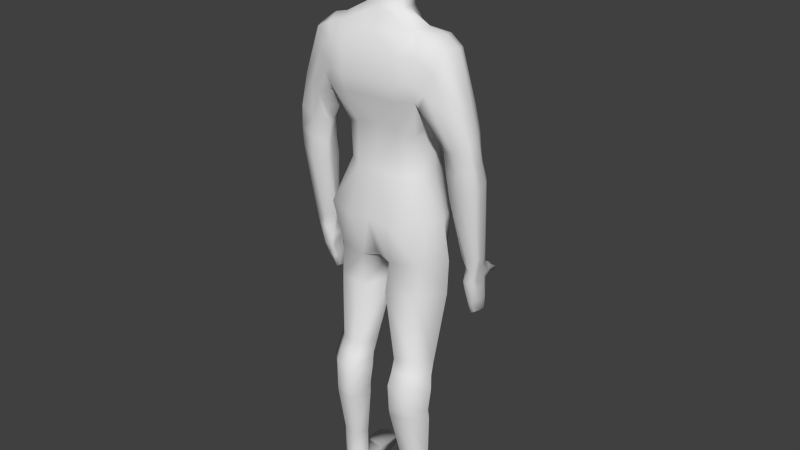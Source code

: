 # Source: Human.blend  (saved by Blender 2.72.0; exported with 4.5.12 LTS)
import bpy
from mathutils import Matrix  # noqa: F401  (used for matrix-valued properties, if any)

bpy.ops.wm.read_factory_settings(use_empty=True)
scene = bpy.context.scene
scene.name = 'Scene'

# ---- collections
col_collection_1 = bpy.data.collections.new('Collection 1'); scene.collection.children.link(col_collection_1)

# ---- materials (node trees are filled in below, after node groups)
mat_material_001 = bpy.data.materials.new('Material.001')
mat_material_001.alpha_threshold = 0.0
mat_material_001.use_transparent_shadow = False
mat_material_001.roughness = 0.5
mat_material_001.specular_intensity = 0.0

# ---- material node trees

# ---- world
world_world = bpy.data.worlds.new('World'); scene.world = world_world
world_world.color = (0.05088, 0.05088, 0.05088)
world_world.use_sun_shadow = False
world_world.sun_shadow_jitter_overblur = 0.0
world_world.cycles.sampling_method = 'MANUAL'
world_world.cycles.sample_map_resolution = 256

# ---- meshes
me_cube_002 = bpy.data.meshes.new('Cube.002')
me_cube_002.from_pydata([(0.9145, -0.8227, 3.615), (0.6735, -0.07372, 5.116), (0.98, 0.5515, 1.652), (0.9822, -0.48, 1.538), (0.7226, 1.27, 4.002), (0.5426, -0.9151, 2.866), (0.9164, -0.5255, 2.63), (0.5889, 0.8753, 1.602), (1.197, 1.085, 3.64), (1.269, -0.392, 3.632), (1.328, 0.9006, 5.091), (1.41, -0.04584, 5.046), (1.124, 1.161, 4.087), (0.1156, -0.2298, -0.9667), (1.307, -0.452, 3.907), (0.6448, 1.243, 3.612), (0.6259, -0.8062, 1.504), (1.192, 1.07, 4.703), (1.41, -0.3377, 4.557), (1.17, 0.4086, 5.244), (1.113, 0.03675, 2.432), (0.9336, 0.6715, 2.645), (0.4523, 0.6133, 5.631), (0.4554, -0.0417, 5.532), (1.31, 0.9832, 0.5173), (1.318, -0.3876, 0.4779), (0.6361, -0.8216, 0.3282), (1.15, 0.8037, -0.6864), (1.211, -0.3875, -0.6803), (1.655, 0.2218, -0.628), (0.3075, -0.5874, -0.6796), (0.5529, 0.8881, 2.775), (1.532, 0.2953, 0.4855), (0.3876, 0.47, -3.57), (0.9637, 0.8171, 5.175), (1.072, -0.8589, 3.771), (1.162, -0.7552, 4.524), (0.5167, 0.3359, 5.584), (1.655, 0.5689, 2.411), (2.382, 0.7408, 2.727), (0.7381, 1.226, 4.602), (1.543, 0.357, 5.146), (1.305, 0.3585, 3.141), (1.148, 0.1374, 1.647), (0.5387, 1.309, 0.4478), (0.3899, 0.9848, -0.7168), (0.3431, 0.5353, 6.192), (0.4012, -0.09539, 5.998), (0.4804, 0.2704, 6.17), (0.07295, 0.11, -1.673), (1.103, 0.9133, -1.555), (1.164, -0.3872, -1.737), (1.604, 0.202, -1.592), (0.5251, -0.582, -1.775), (0.3495, 1.095, -1.557), (1.101, 0.9281, -3.459), (1.143, 0.02911, -3.67), (1.448, 0.5296, -3.51), (0.7006, -0.1035, -3.706), (0.579, 1.054, -3.452), (0.4013, 0.6072, -3.9), (1.124, 1.071, -3.788), (1.166, 0.2257, -3.969), (1.475, 0.6676, -3.839), (0.7183, 0.09141, -4.006), (0.5952, 1.199, -3.78), (0.3684, 0.7026, -4.248), (1.156, 1.209, -4.126), (1.202, 0.2714, -4.329), (1.539, 0.7684, -4.182), (0.714, 0.125, -4.369), (0.5798, 1.348, -4.118), (0.4411, 0.728, -4.896), (1.137, 1.228, -4.824), (1.178, 0.3574, -4.936), (1.475, 0.7963, -4.842), (0.7464, 0.2122, -4.961), (0.6278, 1.364, -4.827), (0.4329, 0.7235, -5.151), (1.153, 1.189, -5.052), (1.195, 0.3784, -5.212), (1.503, 0.7853, -5.092), (0.7489, 0.2437, -5.244), (0.6261, 1.316, -5.048), (0.6609, 0.5423, -7.586), (1.123, 0.8574, -7.467), (1.22, 0.341, -7.246), (1.364, 0.6743, -7.648), (0.9579, 0.2057, -7.249), (0.7824, 0.8771, -7.48), (0.6011, 0.7254, -8.217), (1.093, 1.019, -7.983), (1.23, 0.2495, -8.217), (1.314, 0.8993, -8.217), (0.9641, 0.1121, -8.217), (0.7472, 1.039, -7.997), (1.142, 0.92, -6.479), (1.402, 0.6648, -6.479), (0.7505, 1.0, -6.486), (0.6068, 0.6225, -6.518), (1.173, 0.4026, -6.537), (0.8417, 0.3162, -6.551), (0.7978, -0.2352, -7.755), (1.29, -0.1476, -7.616), (1.457, -0.03915, -7.91), (1.013, -0.1968, -7.618), (0.7846, -0.2375, -8.217), (1.284, -0.1486, -8.217), (1.454, -0.1184, -8.217), (1.003, -0.1986, -8.217), (0.9078, -1.183, -8.01), (1.501, -1.191, -8.01), (1.677, -0.8673, -8.173), (1.247, -1.269, -7.974), (0.8972, -1.184, -8.217), (1.499, -1.191, -8.217), (1.678, -0.8671, -8.217), (1.24, -1.27, -8.217), (1.276, 1.034, 3.497), (1.34, -0.2433, 3.447), (1.735, 0.8215, 4.868), (1.791, 0.05532, 4.817), (1.416, 1.032, 3.866), (1.486, -0.3114, 3.86), (1.574, 0.9588, 4.38), (1.629, -0.2265, 4.408), (2.487, 0.639, 2.13), (1.746, 0.5846, 1.838), (1.914, 0.3814, 4.874), (1.374, 0.3825, 3.165), (2.332, 0.08029, 2.934), (1.87, -0.02005, 2.712), (2.434, 0.5769, 2.801), (1.636, 0.4351, 2.443), (2.408, 0.2949, 2.872), (1.715, 0.1436, 2.56), (1.798, 0.5255, 1.265), (2.526, 0.5654, 1.595), (2.081, -0.04967, 2.755), (2.026, 0.764, 2.503), (2.386, 0.01249, 2.199), (1.918, -0.008642, 1.993), (2.526, 0.4751, 2.166), (1.716, 0.4604, 1.842), (2.482, 0.212, 2.179), (1.779, 0.1748, 1.893), (2.39, 0.2092, -0.7304), (2.024, 0.03297, -0.779), (2.126, -0.05582, 2.023), (2.135, 0.7217, 1.944), (2.418, -0.1736, 1.675), (1.96, -0.1831, 1.442), (2.562, 0.3701, 1.636), (1.768, 0.3794, 1.27), (2.516, 0.05985, 1.652), (1.826, 0.03912, 1.327), (2.185, -0.2418, 1.473), (2.182, 0.6748, 1.383), (2.421, -0.2008, -0.5843), (2.192, -0.2809, -0.6373), (2.43, 0.1131, -0.6921), (2.025, -0.05113, -0.7545), (2.441, -0.06194, -0.6403), (2.09, -0.2216, -0.6953), (2.041, 0.05627, -1.342), (2.279, 0.1515, -1.331), (2.296, -0.2924, -0.6099), (2.198, 0.1879, -0.7979), (2.313, 0.1887, -1.072), (2.011, 0.04632, -1.027), (2.408, -0.3893, -0.9228), (2.244, -1.037, -1.142), (2.343, 0.04223, -1.036), (2.001, -0.1581, -1.05), (2.399, -0.2155, -0.9784), (2.054, -0.4206, -0.9942), (2.213, -0.1221, -2.074), (2.045, -0.1776, -2.085), (2.177, -1.062, -1.138), (2.033, 0.1519, -1.12), (2.317, -0.4414, -1.175), (2.121, -0.5799, -1.2), (2.366, 0.005013, -1.295), (2.08, -0.1913, -1.312), (2.385, -0.2525, -1.239), (2.075, -0.4574, -1.24), (2.19, -0.6198, -0.8539), (2.321, -0.5712, -0.8644), (2.196, -0.6129, -1.231), (2.071, 0.1262, -1.372), (2.242, -0.5859, -1.968), (2.134, -0.6903, -1.969), (2.237, -0.3459, -2.127), (2.057, -0.4115, -2.17), (2.272, -0.4953, -2.104), (2.102, -0.6313, -2.124), (2.204, -0.5986, -2.166), (2.177, -0.4007, -2.213), (2.197, -0.718, -1.995), (2.116, -0.108, -2.124), (2.138, -0.584, -0.8638), (2.269, -0.626, -0.83), (2.361, -0.6101, -0.9834), (2.118, -0.6277, -1.002), (2.295, -0.5951, -1.085), (2.16, -0.6497, -1.123), (2.114, -0.6085, -1.1), (2.208, -0.655, -1.147), (2.146, -1.03, -1.156), (2.21, -1.06, -1.133), (2.246, -1.022, -1.2), (2.178, -1.051, -1.208), (2.142, -1.022, -1.198), (2.21, -1.05, -1.212), (2.247, -0.9847, -1.236), (2.152, -0.9992, -1.259), (2.14, -0.9898, -1.224), (2.188, -0.9963, -1.271), (0.6303, -0.06808, 7.521), (0.5055, 0.6233, 6.534), (0.5215, -0.07354, 6.3), (0.4131, -0.5013, 7.552), (0.5678, 0.2549, 6.447), (0.2218, -0.49, 5.931), (0.3268, -0.5721, 6.097), (0.5097, 0.7221, 6.895), (0.6889, -0.1403, 6.976), (0.6733, 0.3156, 7.015), (0.454, -0.6173, 6.884), (0.3586, 0.4163, 7.802), (0.3586, 0.02862, 7.843), (0.3586, 0.2234, 7.82), (0.3586, -0.248, 7.809), (0.5346, 0.6085, 7.572), (0.5998, 0.2681, 7.601), (2.093, 0.009105, -1.748), (2.069, -0.3014, -1.741), (2.043, -0.06067, -1.713), (2.196, -0.6654, -1.613), (2.281, -0.5136, -1.572), (2.333, -0.1704, -1.711), (2.243, 0.01469, -1.703), (2.36, -0.3739, -1.671), (2.128, -0.6351, -1.585), (2.088, -0.5444, -1.682), (1.461, 0.3834, 2.87), (2.273, 0.3825, 3.558), (1.982, -0.1315, 3.414), (1.946, 0.8707, 3.417), (1.737, -0.2033, 3.183), (1.704, 0.9329, 3.209), (2.194, 0.1068, 3.568), (2.181, 0.7546, 3.612), (1.533, -0.1457, 3.022), (1.517, 0.9339, 3.068), (1.937, 0.01717, -0.442), (2.293, -0.2784, -0.2954), (2.138, -0.2602, -0.3226), (2.494, -0.0384, -0.2989), (2.489, 0.1402, -0.3404), (2.184, 0.2421, -0.458), (1.941, 0.1025, -0.4612), (2.016, -0.1625, -0.3887), (2.441, 0.242, -0.3756), (2.458, -0.1782, -0.2529), (-0.9145, -0.8227, 3.615), (-0.6735, -0.07372, 5.116), (-0.98, 0.5515, 1.652), (-0.9822, -0.48, 1.538), (-0.7226, 1.27, 4.002), (-0.5426, -0.9151, 2.866), (0.0, -1.076, 2.944), (-0.9164, -0.5255, 2.63), (-0.5889, 0.8753, 1.602), (-1.197, 1.085, 3.64), (-1.269, -0.392, 3.632), (-1.328, 0.9006, 5.091), (-1.41, -0.04584, 5.046), (-1.124, 1.161, 4.087), (-0.1156, -0.2298, -0.9667), (-1.307, -0.452, 3.907), (-0.6448, 1.243, 3.612), (-0.6259, -0.8062, 1.504), (-1.192, 1.07, 4.703), (-1.41, -0.3377, 4.557), (-1.17, 0.4086, 5.244), (0.0, -0.9239, 1.467), (-1.113, 0.03675, 2.432), (0.0, 0.882, 1.624), (-0.9336, 0.6715, 2.645), (0.0, -0.8679, 4.543), (0.0, 1.161, 4.676), (0.0, -1.11, 3.769), (0.0, 1.197, 4.002), (0.0, 0.7716, 5.617), (0.0, -0.2164, 5.497), (-0.4523, 0.6133, 5.631), (-0.4554, -0.0417, 5.532), (0.0, -0.3541, 5.1), (0.0, 1.0, 5.163), (0.0, -1.0, 3.688), (0.0, 1.17, 3.612), (-1.31, 0.9832, 0.5173), (-1.318, -0.3876, 0.4779), (0.0, -0.01774, -1.096), (-0.6361, -0.8216, 0.3282), (0.0, -1.003, 0.2134), (0.0, 1.307, 0.5435), (-1.15, 0.8037, -0.6864), (-1.211, -0.3875, -0.6803), (-1.655, 0.2218, -0.628), (-0.3075, -0.5874, -0.6796), (0.0, -0.529, -1.011), (0.0, 0.9484, -0.5413), (-0.5529, 0.8881, 2.775), (-1.532, 0.2953, 0.4855), (-0.3876, 0.47, -3.57), (-0.9637, 0.8171, 5.175), (-1.072, -0.8589, 3.771), (-1.162, -0.7552, 4.524), (-0.5167, 0.3359, 5.584), (-1.655, 0.5689, 2.411), (-2.382, 0.7408, 2.727), (-0.7381, 1.226, 4.602), (-1.543, 0.357, 5.146), (-1.305, 0.3585, 3.141), (-1.148, 0.1374, 1.647), (-0.5387, 1.309, 0.4478), (0.0, 0.8436, 2.838), (-0.3899, 0.9848, -0.7168), (0.0, 0.6511, 6.087), (0.0, -0.25, 5.863), (-0.3431, 0.5353, 6.192), (-0.4012, -0.09539, 5.998), (0.0, 1.024, 6.887), (-0.4804, 0.2704, 6.17), (-0.07295, 0.11, -1.673), (-1.103, 0.9133, -1.555), (-1.164, -0.3872, -1.737), (-1.604, 0.202, -1.592), (-0.5251, -0.582, -1.775), (-0.3495, 1.095, -1.557), (-1.101, 0.9281, -3.459), (-1.143, 0.02911, -3.67), (-1.448, 0.5296, -3.51), (-0.7006, -0.1035, -3.706), (-0.579, 1.054, -3.452), (-0.4013, 0.6072, -3.9), (-1.124, 1.071, -3.788), (-1.166, 0.2257, -3.969), (-1.475, 0.6676, -3.839), (-0.7183, 0.09141, -4.006), (-0.5952, 1.199, -3.78), (-0.3684, 0.7026, -4.248), (-1.156, 1.209, -4.126), (-1.202, 0.2714, -4.329), (-1.539, 0.7684, -4.182), (-0.714, 0.125, -4.369), (-0.5798, 1.348, -4.118), (-0.4411, 0.728, -4.896), (-1.137, 1.228, -4.824), (-1.178, 0.3574, -4.936), (-1.475, 0.7963, -4.842), (-0.7464, 0.2122, -4.961), (-0.6278, 1.364, -4.827), (-0.4329, 0.7235, -5.151), (-1.153, 1.189, -5.052), (-1.195, 0.3784, -5.212), (-1.503, 0.7853, -5.092), (-0.7489, 0.2437, -5.244), (-0.6261, 1.316, -5.048), (-0.6609, 0.5423, -7.586), (-1.123, 0.8574, -7.467), (-1.22, 0.341, -7.246), (-1.364, 0.6743, -7.648), (-0.9579, 0.2057, -7.249), (-0.7824, 0.8771, -7.48), (-0.6011, 0.7254, -8.217), (-1.093, 1.019, -7.983), (-1.23, 0.2495, -8.217), (-1.314, 0.8993, -8.217), (-0.9641, 0.1121, -8.217), (-0.7472, 1.039, -7.997), (-1.142, 0.92, -6.479), (-1.402, 0.6648, -6.479), (-0.7505, 1.0, -6.486), (-0.6068, 0.6225, -6.518), (-1.173, 0.4026, -6.537), (-0.8417, 0.3162, -6.551), (-0.7978, -0.2352, -7.755), (-1.29, -0.1476, -7.616), (-1.457, -0.03915, -7.91), (-1.013, -0.1968, -7.618), (-0.7846, -0.2375, -8.217), (-1.284, -0.1486, -8.217), (-1.454, -0.1184, -8.217), (-1.003, -0.1986, -8.217), (-0.9078, -1.183, -8.01), (-1.501, -1.191, -8.01), (-1.677, -0.8673, -8.173), (-1.247, -1.269, -7.974), (-0.8972, -1.184, -8.217), (-1.499, -1.191, -8.217), (-1.678, -0.8671, -8.217), (-1.24, -1.27, -8.217), (-1.276, 1.034, 3.497), (-1.34, -0.2433, 3.447), (-1.735, 0.8215, 4.868), (-1.791, 0.05532, 4.817), (-1.416, 1.032, 3.866), (-1.486, -0.3114, 3.86), (-1.574, 0.9588, 4.38), (-1.629, -0.2265, 4.408), (-2.487, 0.639, 2.13), (-1.746, 0.5846, 1.838), (-1.914, 0.3814, 4.874), (-1.374, 0.3825, 3.165), (-2.332, 0.08029, 2.934), (-1.87, -0.02005, 2.712), (-2.434, 0.5769, 2.801), (-1.636, 0.4351, 2.443), (-2.408, 0.2949, 2.872), (-1.715, 0.1436, 2.56), (-1.798, 0.5255, 1.265), (-2.526, 0.5654, 1.595), (-2.081, -0.04967, 2.755), (-2.026, 0.764, 2.503), (-2.386, 0.01249, 2.199), (-1.918, -0.008642, 1.993), (-2.526, 0.4751, 2.166), (-1.716, 0.4604, 1.842), (-2.482, 0.212, 2.179), (-1.779, 0.1748, 1.893), (-2.39, 0.2092, -0.7304), (-2.024, 0.03297, -0.779), (-2.126, -0.05582, 2.023), (-2.135, 0.7217, 1.944), (-2.418, -0.1736, 1.675), (-1.96, -0.1831, 1.442), (-2.562, 0.3701, 1.636), (-1.768, 0.3794, 1.27), (-2.516, 0.05985, 1.652), (-1.826, 0.03912, 1.327), (-2.185, -0.2418, 1.473), (-2.182, 0.6748, 1.383), (-2.421, -0.2008, -0.5843), (-2.192, -0.2809, -0.6373), (-2.43, 0.1131, -0.6921), (-2.025, -0.05113, -0.7545), (-2.441, -0.06194, -0.6403), (-2.09, -0.2216, -0.6953), (-2.041, 0.05627, -1.342), (-2.279, 0.1515, -1.331), (-2.296, -0.2924, -0.6099), (-2.198, 0.1879, -0.7979), (-2.313, 0.1887, -1.072), (-2.011, 0.04632, -1.027), (-2.408, -0.3893, -0.9228), (-2.244, -1.037, -1.142), (-2.343, 0.04223, -1.036), (-2.001, -0.1581, -1.05), (-2.399, -0.2155, -0.9784), (-2.054, -0.4206, -0.9942), (-2.213, -0.1221, -2.074), (-2.045, -0.1776, -2.085), (-2.177, -1.062, -1.138), (-2.033, 0.1519, -1.12), (-2.317, -0.4414, -1.175), (-2.121, -0.5799, -1.2), (-2.366, 0.005013, -1.295), (-2.08, -0.1913, -1.312), (-2.385, -0.2525, -1.239), (-2.075, -0.4574, -1.24), (-2.19, -0.6198, -0.8539), (-2.321, -0.5712, -0.8644), (-2.196, -0.6129, -1.231), (-2.071, 0.1262, -1.372), (-2.242, -0.5859, -1.968), (-2.134, -0.6903, -1.969), (-2.237, -0.3459, -2.127), (-2.057, -0.4115, -2.17), (-2.272, -0.4953, -2.104), (-2.102, -0.6313, -2.124), (-2.204, -0.5986, -2.166), (-2.177, -0.4007, -2.213), (-2.197, -0.718, -1.995), (-2.116, -0.108, -2.124), (-2.138, -0.584, -0.8638), (-2.269, -0.626, -0.83), (-2.361, -0.6101, -0.9834), (-2.118, -0.6277, -1.002), (-2.295, -0.5951, -1.085), (-2.16, -0.6497, -1.123), (-2.114, -0.6085, -1.1), (-2.208, -0.655, -1.147), (-2.146, -1.03, -1.156), (-2.21, -1.06, -1.133), (-2.246, -1.022, -1.2), (-2.178, -1.051, -1.208), (-2.142, -1.022, -1.198), (-2.21, -1.05, -1.212), (-2.247, -0.9847, -1.236), (-2.152, -0.9992, -1.259), (-2.14, -0.9898, -1.224), (-2.188, -0.9963, -1.271), (0.0, 0.8995, 6.526), (-0.6303, -0.06808, 7.521), (-0.5055, 0.6233, 6.534), (-0.5215, -0.07354, 6.3), (-0.4131, -0.5013, 7.552), (-0.5678, 0.2549, 6.447), (0.0, -0.6547, 5.886), (-0.2218, -0.49, 5.931), (0.0, -0.7117, 6.034), (-0.3268, -0.5721, 6.097), (-0.5097, 0.7221, 6.895), (-0.6889, -0.1403, 6.976), (-0.6733, 0.3156, 7.015), (0.0, -0.8135, 6.846), (-0.454, -0.6173, 6.884), (0.0, 0.5987, 7.785), (0.0, -0.1909, 7.864), (-0.3586, 0.4163, 7.802), (-0.3586, 0.02862, 7.843), (0.0, 0.1386, 7.828), (-0.3586, 0.2234, 7.82), (0.0, -0.3491, 7.813), (-0.3586, -0.248, 7.809), (0.0, -0.6552, 7.607), (0.0, 0.8561, 7.551), (-0.5346, 0.6085, 7.572), (-0.5998, 0.2681, 7.601), (-2.093, 0.009105, -1.748), (-2.069, -0.3014, -1.741), (-2.043, -0.06067, -1.713), (-2.196, -0.6654, -1.613), (-2.281, -0.5136, -1.572), (-2.333, -0.1704, -1.711), (-2.243, 0.01469, -1.703), (-2.36, -0.3739, -1.671), (-2.128, -0.6351, -1.585), (-2.088, -0.5444, -1.682), (-1.461, 0.3834, 2.87), (-2.273, 0.3825, 3.558), (-1.982, -0.1315, 3.414), (-1.946, 0.8707, 3.417), (-1.737, -0.2033, 3.183), (-1.704, 0.9329, 3.209), (-2.194, 0.1068, 3.568), (-2.181, 0.7546, 3.612), (-1.533, -0.1457, 3.022), (-1.517, 0.9339, 3.068), (-1.937, 0.01717, -0.442), (-2.293, -0.2784, -0.2954), (-2.138, -0.2602, -0.3226), (-2.494, -0.0384, -0.2989), (-2.489, 0.1402, -0.3404), (-2.184, 0.2421, -0.458), (-1.941, 0.1025, -0.4612), (-2.016, -0.1625, -0.3887), (-2.441, 0.242, -0.3756), (-2.458, -0.1782, -0.2529)], [], [(32, 24, 2, 43), (16, 5, 271, 286), (18, 14, 123, 125), (17, 10, 120, 124), (34, 10, 17, 40), (124, 122, 12, 17), (293, 4, 15, 301), (3, 6, 5, 16), (43, 20, 6, 3), (23, 295, 298, 1), (22, 294, 330, 46), (26, 306, 312, 30), (16, 286, 306, 26), (44, 24, 27, 45), (29, 27, 24, 32), (312, 304, 13, 30), (18, 36, 35, 14), (22, 37, 19, 34), (13, 45, 54, 49), (11, 41, 19, 1), (28, 29, 32, 25), (37, 22, 46, 48), (42, 8, 118, 129), (128, 120, 10, 41), (14, 9, 119, 123), (2, 21, 20, 43), (25, 32, 43, 3), (7, 31, 21, 2), (40, 17, 12, 4), (35, 292, 300, 0), (26, 25, 3, 16), (36, 290, 292, 35), (288, 328, 31, 7), (34, 299, 294, 22), (291, 40, 4, 293), (41, 10, 34, 19), (49, 53, 30, 13), (37, 23, 1, 19), (4, 12, 8, 15), (328, 301, 15, 31), (31, 15, 8, 21), (30, 28, 25, 26), (299, 34, 40, 291), (21, 8, 42, 20), (304, 313, 45, 13), (14, 35, 0, 9), (20, 42, 9, 6), (45, 313, 307, 44), (7, 2, 24, 44), (1, 298, 290, 36), (11, 1, 36, 18), (6, 9, 0, 5), (44, 307, 288, 7), (48, 46, 219, 222), (222, 220, 47, 48), (47, 331, 295, 23), (48, 47, 23, 37), (5, 0, 300, 271), (33, 58, 53, 49), (58, 56, 51, 53), (53, 51, 28, 30), (29, 28, 51, 52), (45, 27, 50, 54), (52, 50, 27, 29), (63, 61, 55, 57), (57, 56, 62, 63), (54, 50, 55, 59), (52, 51, 56, 57), (57, 55, 50, 52), (49, 54, 59, 33), (65, 61, 67, 71), (66, 70, 64, 60), (33, 59, 65, 60), (64, 62, 56, 58), (60, 64, 58, 33), (59, 55, 61, 65), (75, 73, 67, 69), (69, 68, 74, 75), (63, 62, 68, 69), (69, 67, 61, 63), (60, 65, 71, 66), (70, 68, 62, 64), (77, 73, 79, 83), (78, 82, 76, 72), (66, 71, 77, 72), (76, 74, 68, 70), (72, 76, 70, 66), (71, 67, 73, 77), (99, 98, 89, 84), (97, 96, 79, 81), (75, 74, 80, 81), (81, 79, 73, 75), (72, 77, 83, 78), (82, 80, 74, 76), (89, 85, 91, 95), (94, 92, 107, 109), (101, 100, 80, 82), (99, 101, 82, 78), (98, 96, 85, 89), (97, 100, 86, 87), (94, 90, 93, 92), (90, 95, 91, 93), (102, 105, 88, 84), (93, 91, 85, 87), (84, 89, 95, 90), (84, 90, 106, 102), (78, 83, 98, 99), (87, 85, 96, 97), (88, 86, 100, 101), (84, 88, 101, 99), (83, 79, 96, 98), (81, 80, 100, 97), (108, 104, 112, 116), (109, 107, 115, 117), (113, 111, 103, 105), (87, 86, 103, 104), (90, 94, 109, 106), (93, 87, 104, 108), (105, 103, 86, 88), (108, 107, 92, 93), (114, 117, 113, 110), (112, 111, 115, 116), (117, 115, 111, 113), (110, 113, 105, 102), (106, 109, 117, 114), (104, 103, 111, 112), (116, 115, 107, 108), (102, 106, 114, 110), (125, 121, 11, 18), (41, 11, 121, 128), (122, 118, 8, 12), (129, 119, 9, 42), (149, 127, 38, 139), (145, 141, 131, 135), (134, 130, 140, 144), (139, 39, 126, 149), (133, 38, 127, 143), (148, 140, 130, 138), (143, 127, 136, 153), (156, 150, 140, 148), (152, 137, 126, 142), (145, 143, 153, 155), (148, 141, 151, 156), (154, 152, 142, 144), (144, 142, 132, 134), (138, 131, 141, 148), (135, 133, 143, 145), (142, 126, 39, 132), (256, 264, 150, 156), (259, 263, 137, 152), (262, 255, 161, 163), (256, 257, 159, 166), (258, 259, 152, 154), (260, 261, 136, 157), (149, 126, 137, 157), (144, 140, 150, 154), (155, 151, 141, 145), (157, 136, 127, 149), (172, 168, 146, 160), (163, 161, 173, 175), (185, 181, 205, 206), (174, 172, 160, 162), (179, 169, 147, 167), (202, 204, 180, 170), (255, 261, 147, 161), (260, 263, 146, 167), (258, 264, 158, 162), (262, 257, 151, 155), (166, 159, 186, 201), (184, 182, 172, 174), (189, 164, 169, 179), (163, 175, 203, 200), (174, 170, 180, 184), (179, 168, 165, 189), (188, 180, 204, 207), (161, 147, 169, 173), (167, 146, 168, 179), (162, 158, 170, 174), (244, 243, 181, 185), (242, 239, 190, 194), (235, 241, 176, 199), (236, 237, 177, 193), (238, 239, 180, 188), (240, 241, 165, 182), (175, 173, 183, 185), (182, 165, 168, 172), (200, 186, 159, 163), (173, 169, 164, 183), (197, 193, 177, 199), (196, 195, 193, 197), (198, 191, 195, 196), (190, 198, 196, 194), (194, 196, 197, 192), (192, 197, 199, 176), (235, 237, 164, 189), (242, 240, 182, 184), (238, 243, 191, 198), (244, 236, 193, 195), (203, 206, 216, 212), (206, 205, 215, 216), (208, 178, 186, 200), (217, 215, 205, 207), (201, 186, 178, 209), (202, 187, 171, 210), (170, 158, 187, 202), (201, 187, 158, 166), (207, 205, 181, 188), (175, 185, 206, 203), (209, 178, 211, 213), (212, 211, 178, 208), (213, 211, 215, 217), (216, 215, 211, 212), (213, 210, 171, 209), (217, 214, 210, 213), (207, 204, 214, 217), (200, 203, 212, 208), (210, 214, 204, 202), (209, 171, 187, 201), (227, 226, 220, 222), (224, 220, 226, 228), (46, 330, 505, 219), (228, 518, 513, 224), (224, 513, 511, 223), (224, 223, 47, 220), (223, 511, 331, 47), (234, 218, 226, 227), (233, 529, 520, 229), (221, 218, 230, 232), (222, 219, 225, 227), (219, 505, 334, 225), (231, 229, 520, 524), (230, 231, 524, 521), (230, 521, 526, 232), (221, 528, 518, 228), (234, 233, 229, 231), (231, 230, 218, 234), (225, 334, 529, 233), (228, 226, 218, 221), (232, 526, 528, 221), (227, 225, 233, 234), (195, 191, 243, 244), (184, 180, 239, 242), (189, 165, 241, 235), (183, 164, 237, 236), (198, 190, 239, 238), (192, 176, 241, 240), (199, 177, 237, 235), (194, 192, 240, 242), (188, 181, 243, 238), (185, 183, 236, 244), (247, 251, 121, 125), (124, 120, 252, 248), (129, 118, 254, 245), (123, 119, 253, 249), (246, 252, 120, 128), (250, 254, 118, 122), (125, 123, 249, 247), (128, 121, 251, 246), (248, 250, 122, 124), (245, 253, 119, 129), (133, 245, 254, 38), (38, 254, 250, 139), (139, 250, 248, 39), (39, 248, 252, 132), (132, 252, 246, 134), (134, 246, 251, 130), (130, 251, 247, 138), (138, 247, 249, 131), (131, 249, 253, 135), (135, 253, 245, 133), (166, 158, 264, 256), (160, 146, 263, 259), (155, 153, 255, 262), (156, 151, 257, 256), (162, 160, 259, 258), (167, 147, 261, 260), (153, 136, 261, 255), (157, 137, 263, 260), (154, 150, 264, 258), (163, 159, 257, 262), (315, 326, 267, 302), (282, 286, 271, 270), (284, 412, 410, 280), (283, 411, 407, 276), (317, 323, 283, 276), (411, 283, 278, 409), (293, 301, 281, 269), (268, 282, 270, 272), (326, 268, 272, 287), (297, 266, 298, 295), (296, 332, 330, 294), (305, 311, 312, 306), (282, 305, 306, 286), (327, 329, 308, 302), (310, 315, 302, 308), (312, 311, 279, 304), (284, 280, 318, 319), (296, 317, 285, 320), (279, 336, 341, 329), (277, 266, 285, 324), (309, 303, 315, 310), (320, 335, 332, 296), (325, 416, 405, 274), (415, 324, 276, 407), (280, 410, 406, 275), (267, 326, 287, 289), (303, 268, 326, 315), (273, 267, 289, 314), (323, 269, 278, 283), (318, 265, 300, 292), (305, 282, 268, 303), (319, 318, 292, 290), (288, 273, 314, 328), (317, 296, 294, 299), (291, 293, 269, 323), (324, 285, 317, 276), (336, 279, 311, 340), (320, 285, 266, 297), (269, 281, 274, 278), (328, 314, 281, 301), (314, 289, 274, 281), (311, 305, 303, 309), (299, 291, 323, 317), (289, 287, 325, 274), (304, 279, 329, 313), (280, 275, 265, 318), (287, 272, 275, 325), (329, 327, 307, 313), (273, 327, 302, 267), (266, 319, 290, 298), (277, 284, 319, 266), (272, 270, 265, 275), (327, 273, 288, 307), (335, 510, 507, 332), (510, 335, 333, 508), (333, 297, 295, 331), (335, 320, 297, 333), (270, 271, 300, 265), (316, 336, 340, 345), (345, 340, 338, 343), (340, 311, 309, 338), (310, 339, 338, 309), (329, 341, 337, 308), (339, 310, 308, 337), (350, 344, 342, 348), (344, 350, 349, 343), (341, 346, 342, 337), (339, 344, 343, 338), (344, 339, 337, 342), (336, 316, 346, 341), (352, 358, 354, 348), (353, 347, 351, 357), (316, 347, 352, 346), (351, 345, 343, 349), (347, 316, 345, 351), (346, 352, 348, 342), (362, 356, 354, 360), (356, 362, 361, 355), (350, 356, 355, 349), (356, 350, 348, 354), (347, 353, 358, 352), (357, 351, 349, 355), (364, 370, 366, 360), (365, 359, 363, 369), (353, 359, 364, 358), (363, 357, 355, 361), (359, 353, 357, 363), (358, 364, 360, 354), (386, 371, 376, 385), (384, 368, 366, 383), (362, 368, 367, 361), (368, 362, 360, 366), (359, 365, 370, 364), (369, 363, 361, 367), (376, 382, 378, 372), (381, 396, 394, 379), (388, 369, 367, 387), (386, 365, 369, 388), (385, 376, 372, 383), (384, 374, 373, 387), (381, 379, 380, 377), (377, 380, 378, 382), (389, 371, 375, 392), (380, 374, 372, 378), (371, 377, 382, 376), (371, 389, 393, 377), (365, 386, 385, 370), (374, 384, 383, 372), (375, 388, 387, 373), (371, 386, 388, 375), (370, 385, 383, 366), (368, 384, 387, 367), (395, 403, 399, 391), (396, 404, 402, 394), (400, 392, 390, 398), (374, 391, 390, 373), (377, 393, 396, 381), (380, 395, 391, 374), (392, 375, 373, 390), (395, 380, 379, 394), (401, 397, 400, 404), (399, 403, 402, 398), (404, 400, 398, 402), (397, 389, 392, 400), (393, 401, 404, 396), (391, 399, 398, 390), (403, 395, 394, 402), (389, 397, 401, 393), (412, 284, 277, 408), (324, 415, 408, 277), (409, 278, 274, 405), (416, 325, 275, 406), (436, 426, 321, 414), (432, 422, 418, 428), (421, 431, 427, 417), (426, 436, 413, 322), (420, 430, 414, 321), (435, 425, 417, 427), (430, 440, 423, 414), (443, 435, 427, 437), (439, 429, 413, 424), (432, 442, 440, 430), (435, 443, 438, 428), (441, 431, 429, 439), (431, 421, 419, 429), (425, 435, 428, 418), (422, 432, 430, 420), (429, 419, 322, 413), (553, 443, 437, 561), (556, 439, 424, 560), (559, 450, 448, 552), (553, 453, 446, 554), (555, 441, 439, 556), (557, 444, 423, 558), (436, 444, 424, 413), (431, 441, 437, 427), (442, 432, 428, 438), (444, 436, 414, 423), (459, 447, 433, 455), (450, 462, 460, 448), (472, 493, 492, 468), (461, 449, 447, 459), (466, 454, 434, 456), (489, 457, 467, 491), (552, 448, 434, 558), (557, 454, 433, 560), (555, 449, 445, 561), (559, 442, 438, 554), (453, 488, 473, 446), (471, 461, 459, 469), (476, 466, 456, 451), (450, 487, 490, 462), (461, 471, 467, 457), (466, 476, 452, 455), (475, 494, 491, 467), (448, 460, 456, 434), (454, 466, 455, 433), (449, 461, 457, 445), (541, 472, 468, 540), (539, 481, 477, 536), (532, 486, 463, 538), (533, 480, 464, 534), (535, 475, 467, 536), (537, 469, 452, 538), (462, 472, 470, 460), (469, 459, 455, 452), (487, 450, 446, 473), (460, 470, 451, 456), (484, 486, 464, 480), (483, 484, 480, 482), (485, 483, 482, 478), (477, 481, 483, 485), (481, 479, 484, 483), (479, 463, 486, 484), (532, 476, 451, 534), (539, 471, 469, 537), (535, 485, 478, 540), (541, 482, 480, 533), (490, 499, 503, 493), (493, 503, 502, 492), (495, 487, 473, 465), (504, 494, 492, 502), (488, 496, 465, 473), (489, 497, 458, 474), (457, 489, 474, 445), (488, 453, 445, 474), (494, 475, 468, 492), (462, 490, 493, 472), (496, 500, 498, 465), (499, 495, 465, 498), (500, 504, 502, 498), (503, 499, 498, 502), (500, 496, 458, 497), (504, 500, 497, 501), (494, 504, 501, 491), (487, 495, 499, 490), (497, 489, 491, 501), (496, 488, 474, 458), (517, 510, 508, 516), (514, 519, 516, 508), (332, 507, 505, 330), (519, 514, 513, 518), (514, 512, 511, 513), (514, 508, 333, 512), (512, 333, 331, 511), (531, 517, 516, 506), (530, 522, 520, 529), (509, 527, 523, 506), (510, 517, 515, 507), (507, 515, 334, 505), (525, 524, 520, 522), (523, 521, 524, 525), (523, 527, 526, 521), (509, 519, 518, 528), (531, 525, 522, 530), (525, 531, 506, 523), (515, 530, 529, 334), (519, 509, 506, 516), (527, 509, 528, 526), (517, 531, 530, 515), (482, 541, 540, 478), (471, 539, 536, 467), (476, 532, 538, 452), (470, 533, 534, 451), (485, 535, 536, 477), (479, 537, 538, 463), (486, 532, 534, 464), (481, 539, 537, 479), (475, 535, 540, 468), (472, 541, 533, 470), (544, 412, 408, 548), (411, 545, 549, 407), (416, 542, 551, 405), (410, 546, 550, 406), (543, 415, 407, 549), (547, 409, 405, 551), (412, 544, 546, 410), (415, 543, 548, 408), (545, 411, 409, 547), (542, 416, 406, 550), (420, 321, 551, 542), (321, 426, 547, 551), (426, 322, 545, 547), (322, 419, 549, 545), (419, 421, 543, 549), (421, 417, 548, 543), (417, 425, 544, 548), (425, 418, 546, 544), (418, 422, 550, 546), (422, 420, 542, 550), (453, 553, 561, 445), (447, 556, 560, 433), (442, 559, 552, 440), (443, 553, 554, 438), (449, 555, 556, 447), (454, 557, 558, 434), (440, 552, 558, 423), (444, 557, 560, 424), (441, 555, 561, 437), (450, 559, 554, 446)])
me_cube_002.polygons.foreach_set('use_smooth', [True] * 560)
_uv = me_cube_002.uv_layers.new(name='UVMap')
_uv.uv.foreach_set('vector', [0.6779, 0.4865, 0.7148, 0.4882, 0.6858, 0.5507, 0.6639, 0.5506, 0.4287, 0.5125, 0.4228, 0.5887, 0.393, 0.5935, 0.394, 0.5106, 0.3802, 0.6813, 0.3912, 0.7154, 0.383, 0.7203, 0.3704, 0.692, 0.2142, 0.1588, 0.2233, 0.1378, 0.2471, 0.1507, 0.2367, 0.1773, 0.2028, 0.1333, 0.2233, 0.1378, 0.2142, 0.1588, 0.187, 0.1638, 0.2367, 0.1773, 0.2268, 0.2056, 0.2093, 0.1928, 0.2142, 0.1588, 0.1441, 0.197, 0.1855, 0.197, 0.1808, 0.2188, 0.144, 0.2189, 0.627, 0.5439, 0.6228, 0.6047, 0.5964, 0.6171, 0.6046, 0.5412, 0.6639, 0.5506, 0.6572, 0.5943, 0.6228, 0.6047, 0.627, 0.5439, 0.7408, 0.8688, 0.7398, 0.8924, 0.7176, 0.8909, 0.717, 0.8562, 0.1747, 0.1084, 0.1476, 0.1085, 0.1486, 0.08277, 0.1692, 0.07744, 0.4313, 0.4472, 0.3966, 0.4414, 0.3943, 0.3708, 0.4119, 0.3897, 0.4287, 0.5125, 0.394, 0.5106, 0.3966, 0.4414, 0.4313, 0.4472, 0.1721, 0.3949, 0.2186, 0.3924, 0.2095, 0.4601, 0.1646, 0.4609, 0.6759, 0.4245, 0.7038, 0.4206, 0.7148, 0.4882, 0.6779, 0.4865, 0.5709, 0.7967, 0.5859, 0.7721, 0.5848, 0.785, 0.5859, 0.8091, 0.6372, 0.7132, 0.6108, 0.7108, 0.6045, 0.6685, 0.6301, 0.6767, 0.5563, 0.7498, 0.5401, 0.7462, 0.543, 0.7097, 0.5664, 0.7212, 0.8276, 0.838, 0.7563, 0.8562, 0.7474, 0.81, 0.8062, 0.8002, 0.5159, 0.6963, 0.5396, 0.6889, 0.543, 0.7097, 0.5145, 0.7374, 0.6364, 0.4205, 0.6759, 0.4245, 0.6779, 0.4865, 0.6366, 0.4854, 0.6583, 0.7181, 0.6732, 0.7219, 0.6646, 0.7524, 0.6511, 0.7502, 0.7111, 0.7528, 0.7152, 0.7956, 0.7108, 0.7919, 0.707, 0.7541, 0.54, 0.6681, 0.5654, 0.6781, 0.5709, 0.7009, 0.5396, 0.6889, 0.6301, 0.6767, 0.6334, 0.6613, 0.6428, 0.6512, 0.6401, 0.6745, 0.6858, 0.5507, 0.6914, 0.6062, 0.6572, 0.5943, 0.6639, 0.5506, 0.6366, 0.4854, 0.6779, 0.4865, 0.6639, 0.5506, 0.627, 0.5439, 0.1783, 0.3321, 0.177, 0.2667, 0.2001, 0.2748, 0.2028, 0.3306, 0.187, 0.1638, 0.2142, 0.1588, 0.2093, 0.1928, 0.1855, 0.197, 0.4512, 0.639, 0.392, 0.6396, 0.3911, 0.6345, 0.4421, 0.6301, 0.6048, 0.4756, 0.6366, 0.4854, 0.627, 0.5439, 0.6046, 0.5412, 0.4543, 0.6804, 0.3886, 0.6813, 0.392, 0.6396, 0.4512, 0.639, 0.1442, 0.3307, 0.1453, 0.2632, 0.177, 0.2667, 0.1783, 0.3321, 0.2028, 0.1333, 0.146, 0.133, 0.1476, 0.1085, 0.1747, 0.1084, 0.1448, 0.1596, 0.187, 0.1638, 0.1855, 0.197, 0.1441, 0.197, 0.5396, 0.6889, 0.5709, 0.7009, 0.5664, 0.7212, 0.543, 0.7097, 0.8062, 0.8002, 0.8399, 0.7905, 0.8467, 0.852, 0.8276, 0.838, 0.5401, 0.7462, 0.518, 0.7496, 0.5145, 0.7374, 0.543, 0.7097, 0.1855, 0.197, 0.2093, 0.1928, 0.2137, 0.218, 0.1808, 0.2188, 0.1453, 0.2632, 0.144, 0.2189, 0.1808, 0.2188, 0.177, 0.2667, 0.177, 0.2667, 0.1808, 0.2188, 0.2137, 0.218, 0.2001, 0.2748, 0.4119, 0.3897, 0.462, 0.3892, 0.4663, 0.4536, 0.4313, 0.4472, 0.146, 0.133, 0.2028, 0.1333, 0.187, 0.1638, 0.1448, 0.1596, 0.6914, 0.6062, 0.717, 0.6623, 0.677, 0.6343, 0.6572, 0.5943, 0.6909, 0.8709, 0.6878, 0.9269, 0.6651, 0.927, 0.6848, 0.8593, 0.6301, 0.6767, 0.6045, 0.6685, 0.605, 0.6596, 0.6334, 0.6613, 0.6572, 0.5943, 0.677, 0.6343, 0.6334, 0.6613, 0.6228, 0.6047, 0.1646, 0.4609, 0.1424, 0.4511, 0.1411, 0.3894, 0.1721, 0.3949, 0.1783, 0.3321, 0.2028, 0.3306, 0.2186, 0.3924, 0.1721, 0.3949, 0.5145, 0.7374, 0.4982, 0.775, 0.4663, 0.775, 0.4727, 0.7101, 0.5159, 0.6963, 0.5145, 0.7374, 0.4727, 0.7101, 0.4971, 0.6963, 0.6228, 0.6047, 0.6334, 0.6613, 0.605, 0.6596, 0.5964, 0.6171, 0.1721, 0.3949, 0.1411, 0.3894, 0.1442, 0.3307, 0.1783, 0.3321, 0.6511, 0.7502, 0.6646, 0.7524, 0.6694, 0.7722, 0.6496, 0.7658, 0.6496, 0.7658, 0.6312, 0.756, 0.6303, 0.7387, 0.6511, 0.7502, 0.7681, 0.8718, 0.7612, 0.8924, 0.7398, 0.8924, 0.7408, 0.8688, 0.6511, 0.7502, 0.6303, 0.7387, 0.6365, 0.7132, 0.6583, 0.7181, 0.4228, 0.5887, 0.4421, 0.6301, 0.3911, 0.6345, 0.393, 0.5935, 0.7752, 0.6954, 0.8036, 0.6846, 0.8399, 0.7905, 0.8062, 0.8002, 0.4349, 0.2191, 0.459, 0.2207, 0.4609, 0.3304, 0.4261, 0.3289, 0.4261, 0.3289, 0.4609, 0.3304, 0.462, 0.3892, 0.4119, 0.3897, 0.6759, 0.4245, 0.6364, 0.4205, 0.6368, 0.3615, 0.675, 0.3706, 0.1646, 0.4609, 0.2095, 0.4601, 0.2056, 0.5081, 0.161, 0.5073, 0.2386, 0.5128, 0.2056, 0.5081, 0.2095, 0.4601, 0.2421, 0.4591, 0.2269, 0.6364, 0.2044, 0.632, 0.2041, 0.6142, 0.2264, 0.6185, 0.6935, 0.2634, 0.6619, 0.2537, 0.6736, 0.2372, 0.702, 0.2452, 0.161, 0.5073, 0.2056, 0.5081, 0.2041, 0.6142, 0.1732, 0.6131, 0.675, 0.3706, 0.6368, 0.3615, 0.6619, 0.2537, 0.6935, 0.2634, 0.2264, 0.6185, 0.2041, 0.6142, 0.2056, 0.5081, 0.2386, 0.5128, 0.8062, 0.8002, 0.7474, 0.81, 0.7402, 0.7038, 0.7752, 0.6954, 0.1731, 0.6309, 0.2044, 0.632, 0.2052, 0.6503, 0.1711, 0.6492, 0.7597, 0.6586, 0.788, 0.6486, 0.7912, 0.6687, 0.766, 0.6775, 0.7752, 0.6954, 0.7402, 0.7038, 0.7306, 0.6861, 0.766, 0.6775, 0.4347, 0.2014, 0.4591, 0.203, 0.459, 0.2207, 0.4349, 0.2191, 0.766, 0.6775, 0.7912, 0.6687, 0.8036, 0.6846, 0.7752, 0.6954, 0.1732, 0.6131, 0.2041, 0.6142, 0.2044, 0.632, 0.1731, 0.6309, 0.2255, 0.6918, 0.2035, 0.6892, 0.2052, 0.6503, 0.2298, 0.6551, 0.7087, 0.2262, 0.6769, 0.2172, 0.682, 0.1833, 0.7101, 0.1892, 0.702, 0.2452, 0.6736, 0.2372, 0.6769, 0.2172, 0.7087, 0.2262, 0.2298, 0.6551, 0.2052, 0.6503, 0.2044, 0.632, 0.2269, 0.6364, 0.766, 0.6775, 0.7306, 0.6861, 0.7211, 0.668, 0.7597, 0.6586, 0.4347, 0.1811, 0.4613, 0.1828, 0.4591, 0.203, 0.4347, 0.2014, 0.1733, 0.6887, 0.2035, 0.6892, 0.2045, 0.702, 0.1734, 0.7012, 0.7544, 0.6083, 0.7777, 0.6003, 0.7805, 0.616, 0.755, 0.6225, 0.7597, 0.6586, 0.7211, 0.668, 0.717, 0.6285, 0.755, 0.6225, 0.4367, 0.1477, 0.4601, 0.1486, 0.4613, 0.1828, 0.4347, 0.1811, 0.755, 0.6225, 0.7805, 0.616, 0.788, 0.6486, 0.7597, 0.6586, 0.1711, 0.6492, 0.2052, 0.6503, 0.2035, 0.6892, 0.1733, 0.6887, 0.7532, 0.5314, 0.7302, 0.5344, 0.7331, 0.4785, 0.7532, 0.4715, 0.2209, 0.7835, 0.2044, 0.7825, 0.2045, 0.702, 0.227, 0.7058, 0.7101, 0.1892, 0.682, 0.1833, 0.6836, 0.168, 0.71, 0.1753, 0.227, 0.7058, 0.2045, 0.702, 0.2035, 0.6892, 0.2255, 0.6918, 0.755, 0.6225, 0.717, 0.6285, 0.7189, 0.616, 0.7544, 0.6083, 0.437, 0.1318, 0.4613, 0.1332, 0.4601, 0.1486, 0.4367, 0.1477, 0.1832, 0.8383, 0.203, 0.8378, 0.2, 0.8659, 0.1799, 0.8665, 0.4282, 0.7597, 0.4117, 0.765, 0.4121, 0.7426, 0.4287, 0.7423, 0.4437, 0.05886, 0.462, 0.05941, 0.4613, 0.1332, 0.437, 0.1318, 0.7532, 0.5314, 0.7677, 0.5277, 0.7777, 0.6003, 0.7544, 0.6083, 0.1813, 0.7824, 0.2044, 0.7825, 0.203, 0.8378, 0.1832, 0.8383, 0.7031, 0.09769, 0.6858, 0.09396, 0.6833, 0.05443, 0.7042, 0.03236, 0.4282, 0.7597, 0.4435, 0.7966, 0.401, 0.8, 0.4117, 0.765, 0.4435, 0.7966, 0.4322, 0.8135, 0.4125, 0.8095, 0.401, 0.8, 0.7951, 0.4585, 0.791, 0.4658, 0.7701, 0.4881, 0.7532, 0.4715, 0.2133, 0.8795, 0.2, 0.8659, 0.203, 0.8378, 0.2178, 0.8486, 0.7532, 0.4715, 0.7331, 0.4785, 0.7224, 0.4505, 0.7412, 0.4373, 0.7532, 0.4715, 0.7412, 0.4373, 0.7937, 0.4329, 0.7951, 0.4585, 0.7544, 0.6083, 0.7189, 0.616, 0.7302, 0.5344, 0.7532, 0.5314, 0.2178, 0.8486, 0.203, 0.8378, 0.2044, 0.7825, 0.2209, 0.7835, 0.4525, 0.02072, 0.4663, 0.02036, 0.462, 0.05941, 0.4437, 0.05886, 0.433, 0.0, 0.4525, 0.02072, 0.4437, 0.05886, 0.4274, 0.05887, 0.1734, 0.7012, 0.2045, 0.702, 0.2044, 0.7825, 0.1813, 0.7824, 0.71, 0.1753, 0.6836, 0.168, 0.6858, 0.09396, 0.7031, 0.09769, 0.6603, 0.0004102, 0.6646, 0.01762, 0.6199, 0.002953, 0.6199, 0.0004566, 0.4287, 0.7423, 0.4121, 0.7426, 0.4091, 0.6834, 0.4246, 0.6813, 0.9408, 0.8317, 0.9561, 0.8334, 0.9549, 0.8941, 0.9386, 0.8941, 0.7042, 0.03236, 0.6833, 0.05443, 0.6564, 0.03366, 0.6646, 0.01762, 0.4435, 0.7966, 0.4282, 0.7597, 0.4287, 0.7423, 0.4416, 0.742, 0.717, 0.0006306, 0.7042, 0.03236, 0.6646, 0.01762, 0.6603, 0.0004102, 0.9386, 0.8941, 0.9549, 0.8941, 0.9561, 0.923, 0.9397, 0.9181, 0.4021, 0.7428, 0.4121, 0.7426, 0.4117, 0.765, 0.401, 0.8, 0.4662, 0.7637, 0.4658, 0.7833, 0.4517, 0.7835, 0.4542, 0.7641, 0.6199, 0.002953, 0.5994, 0.01157, 0.5995, 0.0, 0.6199, 0.0004566, 0.4658, 0.7833, 0.4662, 0.7969, 0.4543, 0.7969, 0.4517, 0.7835, 0.9223, 0.8396, 0.9408, 0.8317, 0.9386, 0.8941, 0.9258, 0.8936, 0.4416, 0.742, 0.4287, 0.7423, 0.4246, 0.6813, 0.4435, 0.6889, 0.6646, 0.01762, 0.6564, 0.03366, 0.5994, 0.01157, 0.6199, 0.002953, 0.3959, 0.6997, 0.4091, 0.6834, 0.4121, 0.7426, 0.4021, 0.7428, 0.7951, 0.4585, 0.7937, 0.4329, 0.8462, 0.4287, 0.8467, 0.4402, 0.9192, 0.4645, 0.9039, 0.4399, 0.9149, 0.4287, 0.9287, 0.4574, 0.5396, 0.6889, 0.5159, 0.6963, 0.5208, 0.675, 0.54, 0.6681, 0.2268, 0.2056, 0.2185, 0.2262, 0.2137, 0.218, 0.2093, 0.1928, 0.707, 0.7541, 0.7107, 0.7205, 0.7152, 0.7132, 0.7111, 0.7528, 0.2688, 0.3141, 0.247, 0.3203, 0.2422, 0.2884, 0.2626, 0.2828, 0.3904, 0.8328, 0.3797, 0.8281, 0.3754, 0.7882, 0.3872, 0.7955, 0.8727, 0.5451, 0.886, 0.5429, 0.8851, 0.584, 0.8726, 0.5838, 0.2626, 0.2828, 0.2835, 0.2705, 0.2897, 0.3042, 0.2688, 0.3141, 0.9507, 0.691, 0.9427, 0.6903, 0.9364, 0.6586, 0.9437, 0.6579, 0.3673, 0.8284, 0.3516, 0.8216, 0.3482, 0.781, 0.3628, 0.7878, 0.9437, 0.6579, 0.9364, 0.6586, 0.9347, 0.6263, 0.9434, 0.6255, 0.3674, 0.8584, 0.353, 0.8499, 0.3516, 0.8216, 0.3673, 0.8284, 0.8597, 0.613, 0.8487, 0.6143, 0.848, 0.5843, 0.8571, 0.5831, 0.9595, 0.6583, 0.9437, 0.6579, 0.9434, 0.6255, 0.9623, 0.6259, 0.3673, 0.8284, 0.3797, 0.8281, 0.381, 0.8581, 0.3674, 0.8584, 0.8779, 0.6138, 0.8597, 0.613, 0.8571, 0.5831, 0.8726, 0.5838, 0.8726, 0.5838, 0.8571, 0.5831, 0.8559, 0.5475, 0.8727, 0.5451, 0.3628, 0.7878, 0.3754, 0.7882, 0.3797, 0.8281, 0.3673, 0.8284, 0.9671, 0.6951, 0.9507, 0.691, 0.9437, 0.6579, 0.9595, 0.6583, 0.8571, 0.5831, 0.848, 0.5843, 0.8467, 0.5509, 0.8559, 0.5475, 0.3782, 0.9563, 0.3695, 0.956, 0.353, 0.8499, 0.3674, 0.8584, 0.8621, 0.7241, 0.8566, 0.7257, 0.8487, 0.6143, 0.8597, 0.613, 0.9584, 0.5292, 0.9488, 0.5278, 0.9493, 0.5098, 0.9585, 0.5116, 0.3782, 0.9563, 0.3874, 0.9563, 0.3872, 0.974, 0.381, 0.9735, 0.8725, 0.7227, 0.8621, 0.7241, 0.8597, 0.613, 0.8779, 0.6138, 0.2727, 0.4497, 0.2594, 0.4503, 0.2499, 0.3525, 0.2714, 0.3455, 0.2688, 0.3141, 0.2897, 0.3042, 0.292, 0.3343, 0.2714, 0.3455, 0.8726, 0.5838, 0.8851, 0.584, 0.8923, 0.6139, 0.8779, 0.6138, 0.9623, 0.6259, 0.9741, 0.6303, 0.969, 0.6622, 0.9595, 0.6583, 0.2714, 0.3455, 0.2499, 0.3525, 0.247, 0.3203, 0.2688, 0.3141, 0.8652, 0.7636, 0.857, 0.7649, 0.857, 0.7457, 0.8622, 0.7439, 0.9585, 0.5116, 0.9493, 0.5098, 0.9533, 0.4927, 0.9679, 0.4936, 0.9679, 0.4797, 0.9746, 0.4809, 0.9786, 0.4845, 0.977, 0.4862, 0.8796, 0.7616, 0.8652, 0.7636, 0.8622, 0.7439, 0.8724, 0.7419, 0.9349, 0.4912, 0.9419, 0.4955, 0.9443, 0.5091, 0.9334, 0.509, 0.9024, 0.764, 0.9016, 0.7697, 0.8922, 0.7739, 0.8897, 0.7594, 0.9488, 0.5278, 0.9438, 0.5274, 0.9443, 0.5091, 0.9493, 0.5098, 0.2727, 0.4497, 0.2876, 0.4452, 0.2846, 0.465, 0.2736, 0.4688, 0.8725, 0.7227, 0.881, 0.721, 0.8808, 0.7396, 0.8724, 0.7419, 0.3959, 0.959, 0.3874, 0.9563, 0.381, 0.8581, 0.3919, 0.8638, 0.5785, 0.7278, 0.5845, 0.7269, 0.586, 0.7466, 0.5814, 0.7471, 0.8803, 0.7763, 0.8656, 0.7782, 0.8652, 0.7636, 0.8796, 0.7616, 0.934, 0.477, 0.9386, 0.4781, 0.9419, 0.4955, 0.9349, 0.4912, 0.9585, 0.5116, 0.9679, 0.4936, 0.9788, 0.4915, 0.9771, 0.4994, 0.8796, 0.7616, 0.8897, 0.7594, 0.8922, 0.7739, 0.8803, 0.7763, 0.264, 0.4868, 0.28, 0.4841, 0.278, 0.4987, 0.2661, 0.501, 0.9028, 0.7782, 0.8922, 0.7739, 0.9016, 0.7697, 0.9056, 0.7737, 0.9493, 0.5098, 0.9443, 0.5091, 0.9419, 0.4955, 0.9533, 0.4927, 0.2736, 0.4688, 0.2846, 0.465, 0.28, 0.4841, 0.264, 0.4868, 0.8724, 0.7419, 0.8808, 0.7396, 0.8897, 0.7594, 0.8796, 0.7616, 0.9693, 0.4546, 0.9747, 0.4592, 0.9746, 0.4809, 0.9679, 0.4797, 0.885, 0.801, 0.8944, 0.7964, 0.8966, 0.8189, 0.8903, 0.8259, 0.2679, 0.5224, 0.2765, 0.5199, 0.2753, 0.5411, 0.2696, 0.5437, 0.9554, 0.4533, 0.9423, 0.4567, 0.9461, 0.4353, 0.9585, 0.4287, 0.9036, 0.7997, 0.8944, 0.7964, 0.8922, 0.7739, 0.9028, 0.7782, 0.8735, 0.8023, 0.864, 0.801, 0.858, 0.7796, 0.8656, 0.7782, 0.9679, 0.4936, 0.9533, 0.4927, 0.9523, 0.4778, 0.9679, 0.4797, 0.8656, 0.7782, 0.858, 0.7796, 0.857, 0.7649, 0.8652, 0.7636, 0.5888, 0.7444, 0.586, 0.7466, 0.5845, 0.7269, 0.5902, 0.7235, 0.9533, 0.4927, 0.9419, 0.4955, 0.9386, 0.4781, 0.9523, 0.4778, 0.4554, 0.8092, 0.4623, 0.8091, 0.4623, 0.8225, 0.4581, 0.826, 0.4544, 0.7983, 0.4604, 0.7969, 0.4623, 0.8091, 0.4554, 0.8092, 0.5902, 0.8295, 0.5941, 0.8282, 0.5963, 0.837, 0.5907, 0.8396, 0.8966, 0.8189, 0.9044, 0.8212, 0.8966, 0.83, 0.8903, 0.8259, 0.8903, 0.8259, 0.8966, 0.83, 0.8853, 0.8317, 0.8821, 0.8265, 0.4517, 0.8124, 0.4554, 0.8092, 0.4581, 0.826, 0.4525, 0.8251, 0.9375, 0.4552, 0.9423, 0.4567, 0.9386, 0.4781, 0.934, 0.477, 0.885, 0.801, 0.8735, 0.8023, 0.8656, 0.7782, 0.8803, 0.7763, 0.591, 0.8085, 0.5952, 0.8071, 0.5941, 0.8282, 0.5902, 0.8295, 0.9693, 0.4546, 0.9554, 0.4533, 0.9585, 0.4287, 0.9707, 0.4295, 0.9788, 0.4915, 0.977, 0.4862, 0.9973, 0.4763, 0.9993, 0.4775, 0.8579, 0.423, 0.8554, 0.4205, 0.8573, 0.4005, 0.8579, 0.4012, 0.5902, 0.7704, 0.5885, 0.7721, 0.586, 0.7466, 0.5888, 0.7444, 0.8551, 0.4005, 0.8573, 0.4005, 0.8554, 0.4205, 0.8526, 0.4199, 0.5814, 0.7471, 0.586, 0.7466, 0.5885, 0.7721, 0.5866, 0.7721, 0.9024, 0.764, 0.9013, 0.7573, 0.927, 0.7753, 0.9258, 0.7785, 0.8897, 0.7594, 0.8808, 0.7396, 0.9013, 0.7573, 0.9024, 0.764, 0.5814, 0.7471, 0.5782, 0.7444, 0.5709, 0.7231, 0.5785, 0.7278, 0.5907, 0.7826, 0.5935, 0.7813, 0.5963, 0.786, 0.5917, 0.7875, 0.9679, 0.4936, 0.9679, 0.4797, 0.977, 0.4862, 0.9788, 0.4915, 0.7131, 0.7956, 0.715, 0.7962, 0.7143, 0.8001, 0.7124, 0.8, 0.7167, 0.8001, 0.7143, 0.8001, 0.715, 0.7962, 0.7168, 0.7976, 0.7124, 0.8, 0.7143, 0.8001, 0.7157, 0.8035, 0.7135, 0.8038, 0.7168, 0.8017, 0.7157, 0.8035, 0.7143, 0.8001, 0.7167, 0.8001, 0.9277, 0.7794, 0.9258, 0.7785, 0.927, 0.7753, 0.9287, 0.775, 0.9245, 0.7824, 0.9234, 0.7802, 0.9258, 0.7785, 0.9277, 0.7794, 0.8526, 0.4199, 0.8474, 0.4232, 0.8517, 0.4011, 0.8551, 0.4005, 0.9771, 0.4994, 0.9788, 0.4915, 0.9993, 0.4775, 1.0, 0.4798, 0.9258, 0.7785, 0.9234, 0.7802, 0.9016, 0.7697, 0.9024, 0.764, 0.9287, 0.775, 0.927, 0.7753, 0.9013, 0.7573, 0.9051, 0.7558, 0.6511, 0.7979, 0.6255, 0.7936, 0.6312, 0.756, 0.6496, 0.7658, 0.6019, 0.7418, 0.6312, 0.756, 0.6255, 0.7936, 0.5964, 0.7856, 0.1692, 0.07744, 0.1486, 0.08277, 0.1475, 0.05744, 0.1783, 0.05812, 0.9672, 0.3809, 0.943, 0.3823, 0.9378, 0.3369, 0.9554, 0.3379, 0.9554, 0.3379, 0.9378, 0.3369, 0.9365, 0.3284, 0.9478, 0.3289, 0.6019, 0.7418, 0.6064, 0.7327, 0.6303, 0.7387, 0.6312, 0.756, 0.7778, 0.891, 0.7681, 0.8786, 0.7914, 0.8786, 0.801, 0.901, 0.6445, 0.8301, 0.6261, 0.8241, 0.6255, 0.7936, 0.6511, 0.7979, 0.6568, 0.9171, 0.6233, 0.9234, 0.6266, 0.9103, 0.6493, 0.9052, 0.599, 0.8232, 0.6261, 0.8241, 0.6271, 0.8418, 0.6115, 0.8386, 0.6496, 0.7658, 0.6694, 0.7722, 0.6732, 0.7928, 0.6511, 0.7979, 0.1783, 0.05812, 0.1475, 0.05744, 0.1471, 0.03684, 0.1783, 0.03763, 0.6519, 0.8948, 0.6493, 0.9052, 0.6266, 0.9103, 0.6328, 0.8856, 0.6545, 0.8844, 0.6519, 0.8948, 0.6328, 0.8856, 0.6373, 0.8679, 0.6545, 0.8844, 0.6373, 0.8679, 0.6395, 0.8591, 0.6583, 0.8693, 0.9672, 0.4176, 0.9454, 0.4237, 0.943, 0.3823, 0.9672, 0.3809, 0.6651, 0.8996, 0.6568, 0.9171, 0.6493, 0.9052, 0.6519, 0.8948, 0.6383, 0.8414, 0.6271, 0.8418, 0.6261, 0.8241, 0.6445, 0.8301, 0.1783, 0.03763, 0.1471, 0.03684, 0.1485, 0.0004659, 0.1808, 0.0003433, 0.5964, 0.7856, 0.6255, 0.7936, 0.6261, 0.8241, 0.599, 0.8232, 0.6583, 0.8693, 0.6395, 0.8591, 0.6438, 0.8418, 0.6651, 0.8553, 0.6511, 0.7979, 0.6732, 0.7928, 0.6633, 0.8299, 0.6445, 0.8301, 0.9707, 0.4295, 0.9748, 0.4375, 0.9747, 0.4592, 0.9693, 0.4546, 0.8803, 0.7763, 0.8922, 0.7739, 0.8944, 0.7964, 0.885, 0.801, 0.2661, 0.501, 0.278, 0.4987, 0.2765, 0.5199, 0.2679, 0.5224, 0.9523, 0.4778, 0.9386, 0.4781, 0.9423, 0.4567, 0.9554, 0.4533, 0.9044, 0.8212, 0.8966, 0.8189, 0.8944, 0.7964, 0.9036, 0.7997, 0.8821, 0.8265, 0.8699, 0.8225, 0.864, 0.801, 0.8735, 0.8023, 0.941, 0.4335, 0.9461, 0.4353, 0.9423, 0.4567, 0.9375, 0.4552, 0.8903, 0.8259, 0.8821, 0.8265, 0.8735, 0.8023, 0.885, 0.801, 0.5917, 0.7875, 0.5963, 0.786, 0.5952, 0.8071, 0.591, 0.8085, 0.9679, 0.4797, 0.9523, 0.4778, 0.9554, 0.4533, 0.9693, 0.4546, 0.9044, 0.5183, 0.8896, 0.5079, 0.9039, 0.4399, 0.9192, 0.4645, 0.2367, 0.1773, 0.2471, 0.1507, 0.2724, 0.2211, 0.258, 0.2314, 0.9622, 0.731, 0.9291, 0.7546, 0.9287, 0.7296, 0.9589, 0.7145, 0.383, 0.7203, 0.3959, 0.7417, 0.3901, 0.7673, 0.3765, 0.7603, 0.873, 0.5069, 0.8531, 0.5022, 0.8612, 0.4332, 0.8844, 0.4347, 0.2435, 0.2427, 0.2326, 0.2505, 0.2185, 0.2262, 0.2268, 0.2056, 0.3704, 0.692, 0.383, 0.7203, 0.3765, 0.7603, 0.3611, 0.7504, 0.8844, 0.4347, 0.9039, 0.4399, 0.8896, 0.5079, 0.873, 0.5069, 0.258, 0.2314, 0.2435, 0.2427, 0.2268, 0.2056, 0.2367, 0.1773, 0.9589, 0.7145, 0.989, 0.7187, 1.0, 0.7418, 0.9622, 0.731, 0.9507, 0.691, 0.9589, 0.7145, 0.9287, 0.7296, 0.9427, 0.6903, 0.2422, 0.2884, 0.2326, 0.2505, 0.2435, 0.2427, 0.2626, 0.2828, 0.2626, 0.2828, 0.2435, 0.2427, 0.258, 0.2314, 0.2835, 0.2705, 0.2835, 0.2705, 0.258, 0.2314, 0.2724, 0.2211, 0.2875, 0.2669, 0.8559, 0.5475, 0.8531, 0.5022, 0.873, 0.5069, 0.8727, 0.5451, 0.8727, 0.5451, 0.873, 0.5069, 0.8896, 0.5079, 0.886, 0.5429, 0.886, 0.5429, 0.8896, 0.5079, 0.9044, 0.5183, 0.895, 0.5542, 0.3628, 0.7878, 0.3611, 0.7504, 0.3765, 0.7603, 0.3754, 0.7882, 0.3754, 0.7882, 0.3765, 0.7603, 0.3901, 0.7673, 0.3872, 0.7955, 0.9671, 0.6951, 0.989, 0.7187, 0.9589, 0.7145, 0.9507, 0.691, 0.381, 0.9735, 0.3746, 0.9737, 0.3695, 0.956, 0.3782, 0.9563, 0.8622, 0.7439, 0.857, 0.7457, 0.8566, 0.7257, 0.8621, 0.7241, 0.9623, 0.6259, 0.9434, 0.6255, 0.9488, 0.5278, 0.9584, 0.5292, 0.3674, 0.8584, 0.381, 0.8581, 0.3874, 0.9563, 0.3782, 0.9563, 0.8724, 0.7419, 0.8622, 0.7439, 0.8621, 0.7241, 0.8725, 0.7227, 0.2736, 0.4688, 0.2644, 0.4682, 0.2594, 0.4503, 0.2727, 0.4497, 0.9434, 0.6255, 0.9347, 0.6263, 0.9438, 0.5274, 0.9488, 0.5278, 0.2714, 0.3455, 0.292, 0.3343, 0.2876, 0.4452, 0.2727, 0.4497, 0.8779, 0.6138, 0.8923, 0.6139, 0.881, 0.721, 0.8725, 0.7227, 0.3941, 0.9764, 0.3872, 0.974, 0.3874, 0.9563, 0.3959, 0.959, 0.5197, 0.1778, 0.511, 0.1149, 0.5365, 0.1133, 0.5613, 0.1739, 0.3569, 0.5116, 0.394, 0.5106, 0.393, 0.5935, 0.3605, 0.588, 0.3296, 0.9753, 0.318, 0.9643, 0.3328, 0.9363, 0.3435, 0.9416, 0.07641, 0.158, 0.05474, 0.1763, 0.04655, 0.1495, 0.06976, 0.1369, 0.09136, 0.1327, 0.1017, 0.1633, 0.07641, 0.158, 0.06976, 0.1369, 0.05474, 0.1763, 0.07641, 0.158, 0.07938, 0.1921, 0.06306, 0.2047, 0.1441, 0.197, 0.144, 0.2189, 0.1063, 0.2184, 0.1019, 0.1965, 0.3335, 0.5115, 0.3569, 0.5116, 0.3605, 0.588, 0.336, 0.5725, 0.511, 0.1149, 0.4783, 0.1238, 0.4725, 0.06347, 0.5029, 0.07165, 0.7408, 0.9191, 0.717, 0.9305, 0.7176, 0.8909, 0.7398, 0.8924, 0.1224, 0.1082, 0.1295, 0.07722, 0.1486, 0.08277, 0.1476, 0.1085, 0.3583, 0.4464, 0.3767, 0.3893, 0.3943, 0.3708, 0.3966, 0.4414, 0.3569, 0.5116, 0.3583, 0.4464, 0.3966, 0.4414, 0.394, 0.5106, 0.1099, 0.3945, 0.1195, 0.4606, 0.07662, 0.4593, 0.06717, 0.3916, 0.5182, 0.2398, 0.5197, 0.1778, 0.5613, 0.1739, 0.5573, 0.242, 0.6924, 0.8428, 0.7103, 0.8418, 0.6982, 0.8599, 0.6909, 0.8709, 0.5954, 0.6681, 0.5911, 0.7049, 0.5709, 0.7141, 0.5746, 0.6716, 0.5563, 0.8003, 0.5664, 0.8288, 0.543, 0.8403, 0.5401, 0.8039, 0.8235, 0.01912, 0.7998, 0.0566, 0.7473, 0.04605, 0.7586, 0.0, 0.5159, 0.8538, 0.5145, 0.8126, 0.543, 0.8403, 0.5396, 0.8612, 0.4889, 0.2463, 0.4835, 0.1816, 0.5197, 0.1778, 0.5182, 0.2398, 0.8754, 0.8333, 0.8757, 0.866, 0.8591, 0.8655, 0.8587, 0.8345, 0.4476, 0.773, 0.4435, 0.7718, 0.4473, 0.7339, 0.4517, 0.7303, 0.54, 0.8819, 0.5396, 0.8612, 0.5709, 0.8492, 0.5654, 0.8719, 0.3435, 0.9416, 0.3328, 0.9363, 0.345, 0.9148, 0.3482, 0.9266, 0.5365, 0.1133, 0.511, 0.1149, 0.5029, 0.07165, 0.5403, 0.05771, 0.4835, 0.1816, 0.4783, 0.1238, 0.511, 0.1149, 0.5197, 0.1778, 0.1102, 0.3317, 0.08948, 0.33, 0.09217, 0.2742, 0.113, 0.2663, 0.1017, 0.1633, 0.1019, 0.1965, 0.07938, 0.1921, 0.07641, 0.158, 0.3282, 0.6376, 0.3372, 0.6288, 0.3911, 0.6345, 0.392, 0.6396, 0.3583, 0.4464, 0.3569, 0.5116, 0.3335, 0.5115, 0.3151, 0.4519, 0.321, 0.6788, 0.3282, 0.6376, 0.392, 0.6396, 0.3886, 0.6813, 0.1442, 0.3307, 0.1102, 0.3317, 0.113, 0.2663, 0.1453, 0.2632, 0.09136, 0.1327, 0.1224, 0.1082, 0.1476, 0.1085, 0.146, 0.133, 0.1448, 0.1596, 0.1441, 0.197, 0.1019, 0.1965, 0.1017, 0.1633, 0.5396, 0.8612, 0.543, 0.8403, 0.5664, 0.8288, 0.5709, 0.8492, 0.7998, 0.0566, 0.8235, 0.01912, 0.8474, 0.005394, 0.8433, 0.06682, 0.5401, 0.8039, 0.543, 0.8403, 0.5145, 0.8126, 0.518, 0.8004, 0.1019, 0.1965, 0.1063, 0.2184, 0.0753, 0.2172, 0.07938, 0.1921, 0.1453, 0.2632, 0.113, 0.2663, 0.1063, 0.2184, 0.144, 0.2189, 0.113, 0.2663, 0.09217, 0.2742, 0.0753, 0.2172, 0.1063, 0.2184, 0.3767, 0.3893, 0.3583, 0.4464, 0.3151, 0.4519, 0.3231, 0.3876, 0.146, 0.133, 0.1448, 0.1596, 0.1017, 0.1633, 0.09136, 0.1327, 0.5403, 0.05771, 0.5029, 0.07165, 0.5164, 0.03045, 0.5571, 0.0, 0.6909, 0.8709, 0.6982, 0.8599, 0.7103, 0.9293, 0.6878, 0.9269, 0.5911, 0.7049, 0.5954, 0.7202, 0.575, 0.7231, 0.5709, 0.7141, 0.5029, 0.07165, 0.4725, 0.06347, 0.4724, 0.006235, 0.5164, 0.03045, 0.1195, 0.4606, 0.1099, 0.3945, 0.1411, 0.3894, 0.1424, 0.4511, 0.1102, 0.3317, 0.1099, 0.3945, 0.06717, 0.3916, 0.08948, 0.33, 0.5145, 0.8126, 0.4727, 0.8399, 0.4663, 0.775, 0.4982, 0.775, 0.5159, 0.8538, 0.4971, 0.8538, 0.4727, 0.8399, 0.5145, 0.8126, 0.336, 0.5725, 0.3605, 0.588, 0.3372, 0.6288, 0.313, 0.6272, 0.1099, 0.3945, 0.1102, 0.3317, 0.1442, 0.3307, 0.1411, 0.3894, 0.8757, 0.866, 0.8762, 0.8818, 0.8541, 0.8848, 0.8591, 0.8655, 0.8762, 0.8818, 0.8757, 0.866, 0.8965, 0.8576, 0.8951, 0.8748, 0.7681, 0.916, 0.7408, 0.9191, 0.7398, 0.8924, 0.7612, 0.8924, 0.8757, 0.866, 0.8754, 0.8333, 0.8964, 0.8317, 0.8965, 0.8576, 0.3605, 0.588, 0.393, 0.5935, 0.3911, 0.6345, 0.3372, 0.6288, 0.7722, 0.1611, 0.7998, 0.0566, 0.8433, 0.06682, 0.8074, 0.1722, 0.3545, 0.2182, 0.3659, 0.3282, 0.3274, 0.3289, 0.3279, 0.2192, 0.3659, 0.3282, 0.3767, 0.3893, 0.3231, 0.3876, 0.3274, 0.3289, 0.292, 0.3869, 0.2966, 0.3334, 0.3274, 0.3289, 0.3231, 0.3876, 0.1195, 0.4606, 0.1206, 0.5071, 0.07808, 0.5074, 0.07662, 0.4593, 0.5211, 0.2936, 0.5182, 0.2398, 0.5573, 0.242, 0.5672, 0.29, 0.5571, 0.4171, 0.5484, 0.3994, 0.5749, 0.3959, 0.5839, 0.4135, 0.5484, 0.3994, 0.5571, 0.4171, 0.5361, 0.4269, 0.5241, 0.4111, 0.1206, 0.5071, 0.1063, 0.6128, 0.07682, 0.6135, 0.07808, 0.5074, 0.5211, 0.2936, 0.5484, 0.3994, 0.5241, 0.4111, 0.4932, 0.3052, 0.5484, 0.3994, 0.5211, 0.2936, 0.5672, 0.29, 0.5749, 0.3959, 0.7998, 0.0566, 0.7722, 0.1611, 0.7416, 0.1521, 0.7473, 0.04605, 0.1043, 0.6306, 0.1041, 0.6488, 0.07158, 0.6496, 0.07446, 0.6313, 0.7551, 0.1976, 0.7628, 0.1788, 0.7948, 0.188, 0.7909, 0.208, 0.7722, 0.1611, 0.7628, 0.1788, 0.7318, 0.1697, 0.7416, 0.1521, 0.3522, 0.2005, 0.3545, 0.2182, 0.3279, 0.2192, 0.3253, 0.2015, 0.7628, 0.1788, 0.7722, 0.1611, 0.8074, 0.1722, 0.7948, 0.188, 0.1063, 0.6128, 0.1043, 0.6306, 0.07446, 0.6313, 0.07682, 0.6135, 0.568, 0.4724, 0.5633, 0.4356, 0.5926, 0.4317, 0.5964, 0.4705, 0.5633, 0.4356, 0.568, 0.4724, 0.5469, 0.4802, 0.5395, 0.4467, 0.5571, 0.4171, 0.5633, 0.4356, 0.5395, 0.4467, 0.5361, 0.4269, 0.5633, 0.4356, 0.5571, 0.4171, 0.5839, 0.4135, 0.5926, 0.4317, 0.7628, 0.1788, 0.7551, 0.1976, 0.7213, 0.1877, 0.7318, 0.1697, 0.3528, 0.1801, 0.3522, 0.2005, 0.3253, 0.2015, 0.3234, 0.1812, 0.1007, 0.6883, 0.101, 0.7008, 0.07123, 0.7013, 0.07209, 0.6885, 0.7496, 0.2478, 0.7509, 0.2336, 0.783, 0.2405, 0.7797, 0.2561, 0.7551, 0.1976, 0.7509, 0.2336, 0.717, 0.2272, 0.7213, 0.1877, 0.3511, 0.1467, 0.3528, 0.1801, 0.3234, 0.1812, 0.325, 0.147, 0.7509, 0.2336, 0.7551, 0.1976, 0.7909, 0.208, 0.783, 0.2405, 0.1041, 0.6488, 0.1007, 0.6883, 0.07209, 0.6885, 0.07158, 0.6496, 0.7497, 0.3247, 0.749, 0.3846, 0.7318, 0.3774, 0.7299, 0.3214, 0.5673, 0.5642, 0.568, 0.4863, 0.5948, 0.4833, 0.5848, 0.5638, 0.3038, 0.1496, 0.3027, 0.1358, 0.3242, 0.1316, 0.325, 0.147, 0.568, 0.4863, 0.568, 0.4724, 0.5964, 0.4705, 0.5948, 0.4833, 0.7509, 0.2336, 0.7496, 0.2478, 0.7185, 0.2397, 0.717, 0.2272, 0.3511, 0.1308, 0.3511, 0.1467, 0.325, 0.147, 0.3242, 0.1316, 0.09273, 0.8378, 0.09349, 0.866, 0.07361, 0.8652, 0.07315, 0.8371, 0.4149, 0.892, 0.4135, 0.8746, 0.4301, 0.8742, 0.4316, 0.8965, 0.3472, 0.05772, 0.3511, 0.1308, 0.3242, 0.1316, 0.3273, 0.05782, 0.7497, 0.3247, 0.7496, 0.2478, 0.7797, 0.2561, 0.7694, 0.3286, 0.09457, 0.782, 0.09273, 0.8378, 0.07315, 0.8371, 0.07239, 0.7818, 0.5673, 0.5642, 0.5725, 0.6293, 0.5538, 0.6086, 0.5553, 0.569, 0.4149, 0.892, 0.4316, 0.8965, 0.444, 0.931, 0.4014, 0.9295, 0.1036, 0.8795, 0.06134, 0.8787, 0.07361, 0.8652, 0.09349, 0.866, 0.7937, 0.3981, 0.749, 0.3846, 0.7731, 0.3683, 0.7945, 0.3909, 0.5879, 0.6601, 0.5725, 0.6293, 0.585, 0.6191, 0.5964, 0.6472, 0.749, 0.3846, 0.7345, 0.4186, 0.7194, 0.4052, 0.7318, 0.3774, 0.749, 0.3846, 0.7937, 0.3981, 0.7912, 0.4238, 0.7345, 0.4186, 0.7496, 0.2478, 0.7497, 0.3247, 0.7299, 0.3214, 0.7185, 0.2397, 0.5725, 0.6293, 0.5673, 0.5642, 0.5848, 0.5638, 0.585, 0.6191, 0.3426, 0.01943, 0.3472, 0.05772, 0.3273, 0.05782, 0.3264, 0.01871, 0.749, 0.3846, 0.7497, 0.3247, 0.7694, 0.3286, 0.7731, 0.3683, 0.101, 0.7008, 0.09457, 0.782, 0.07239, 0.7818, 0.07123, 0.7013, 0.3027, 0.1358, 0.3117, 0.05944, 0.3273, 0.05782, 0.3242, 0.1316, 0.5285, 0.6639, 0.4833, 0.6664, 0.4832, 0.6639, 0.5318, 0.6465, 0.4135, 0.8746, 0.4144, 0.8135, 0.43, 0.8149, 0.4301, 0.8742, 0.6917, 0.8045, 0.6895, 0.7421, 0.7058, 0.7421, 0.707, 0.8028, 0.5725, 0.6293, 0.5318, 0.6465, 0.5265, 0.631, 0.5538, 0.6086, 0.4014, 0.9295, 0.4006, 0.875, 0.4135, 0.8746, 0.4149, 0.892, 0.5879, 0.6601, 0.5285, 0.6639, 0.5318, 0.6465, 0.5725, 0.6293, 0.6895, 0.7421, 0.6906, 0.7181, 0.707, 0.7132, 0.7058, 0.7421, 0.4401, 0.8739, 0.444, 0.931, 0.4316, 0.8965, 0.4301, 0.8742, 0.4662, 0.7637, 0.4542, 0.7629, 0.4517, 0.7449, 0.4658, 0.7455, 0.4832, 0.6639, 0.4833, 0.6664, 0.467, 0.6681, 0.4663, 0.6566, 0.4658, 0.7455, 0.4517, 0.7449, 0.4543, 0.7303, 0.4662, 0.7306, 0.6732, 0.7965, 0.6767, 0.7426, 0.6895, 0.7421, 0.6917, 0.8045, 0.4006, 0.875, 0.3959, 0.822, 0.4144, 0.8135, 0.4135, 0.8746, 0.5318, 0.6465, 0.4832, 0.6639, 0.4663, 0.6566, 0.5265, 0.631, 0.444, 0.8305, 0.4401, 0.8739, 0.4301, 0.8742, 0.43, 0.8149, 0.7937, 0.3981, 0.8474, 0.4172, 0.8462, 0.4287, 0.7912, 0.4238, 0.318, 0.9643, 0.3296, 0.9753, 0.3219, 1.0, 0.3021, 0.9832, 0.5396, 0.8612, 0.54, 0.8819, 0.5208, 0.8751, 0.5159, 0.8538, 0.06306, 0.2047, 0.07938, 0.1921, 0.0753, 0.2172, 0.0709, 0.2253, 0.4435, 0.7718, 0.4476, 0.773, 0.4517, 0.8127, 0.4472, 0.8053, 0.02195, 0.3127, 0.0284, 0.2815, 0.0509, 0.2874, 0.04513, 0.3192, 0.9531, 0.2294, 0.944, 0.2658, 0.9314, 0.2717, 0.9402, 0.2324, 0.8877, 0.2862, 0.8854, 0.2474, 0.8957, 0.2462, 0.8994, 0.2871, 0.0284, 0.2815, 0.02195, 0.3127, 0.002184, 0.3026, 0.008099, 0.269, 0.9625, 0.2629, 0.9703, 0.2301, 0.977, 0.2312, 0.9701, 0.2626, 0.3147, 0.8281, 0.3092, 0.8685, 0.292, 0.875, 0.2975, 0.8348, 0.9703, 0.2301, 0.9722, 0.1978, 0.9801, 0.199, 0.977, 0.2312, 0.3189, 0.7988, 0.3147, 0.8281, 0.2975, 0.8348, 0.3029, 0.8072, 0.8715, 0.2196, 0.8711, 0.2497, 0.8611, 0.2495, 0.8598, 0.2194, 0.9531, 0.2294, 0.9519, 0.1969, 0.9722, 0.1978, 0.9703, 0.2301, 0.3147, 0.8281, 0.3189, 0.7988, 0.3315, 0.7989, 0.3264, 0.8282, 0.8885, 0.2169, 0.8854, 0.2474, 0.8711, 0.2497, 0.8715, 0.2196, 0.8854, 0.2474, 0.8877, 0.2862, 0.8714, 0.2855, 0.8711, 0.2497, 0.3092, 0.8685, 0.3147, 0.8281, 0.3264, 0.8282, 0.3213, 0.868, 0.944, 0.2658, 0.9531, 0.2294, 0.9703, 0.2301, 0.9625, 0.2629, 0.8711, 0.2497, 0.8714, 0.2855, 0.8609, 0.2832, 0.8611, 0.2495, 0.3324, 0.7015, 0.3189, 0.7988, 0.3029, 0.8072, 0.3219, 0.7016, 0.8615, 0.1088, 0.8715, 0.2196, 0.8598, 0.2194, 0.8549, 0.108, 0.9594, 0.1003, 0.959, 0.08259, 0.9699, 0.08149, 0.9708, 0.09964, 0.3324, 0.7015, 0.3358, 0.6844, 0.3419, 0.6838, 0.3413, 0.7014, 0.872, 0.1091, 0.8885, 0.2169, 0.8715, 0.2196, 0.8615, 0.1088, 0.02015, 0.4483, 0.01912, 0.3441, 0.04207, 0.3514, 0.03502, 0.449, 0.02195, 0.3127, 0.01912, 0.3441, 0.0, 0.3326, 0.002184, 0.3026, 0.8854, 0.2474, 0.8885, 0.2169, 0.9006, 0.2155, 0.8957, 0.2462, 0.9519, 0.1969, 0.9531, 0.2294, 0.9402, 0.2324, 0.9367, 0.2002, 0.01912, 0.3441, 0.02195, 0.3127, 0.04513, 0.3192, 0.04207, 0.3514, 0.8575, 0.06948, 0.8584, 0.0892, 0.8521, 0.08813, 0.8486, 0.06915, 0.959, 0.08259, 0.9518, 0.06419, 0.9677, 0.06427, 0.9699, 0.08149, 0.9525, 0.05028, 0.942, 0.05613, 0.9395, 0.05421, 0.9447, 0.05094, 0.8732, 0.06984, 0.8689, 0.09009, 0.8584, 0.0892, 0.8575, 0.06948, 0.02895, 0.4855, 0.01941, 0.4674, 0.03038, 0.4669, 0.03089, 0.4807, 0.8947, 0.06512, 0.8836, 0.07095, 0.8826, 0.05645, 0.8919, 0.05968, 0.9708, 0.09964, 0.9699, 0.08149, 0.9749, 0.08109, 0.9758, 0.09952, 0.02015, 0.4483, 0.01941, 0.4674, 0.00824, 0.4635, 0.005381, 0.4436, 0.872, 0.1091, 0.8689, 0.09009, 0.877, 0.09159, 0.8799, 0.11, 0.9594, 0.1003, 0.9519, 0.1969, 0.9367, 0.2002, 0.9519, 0.1023, 0.4512, 0.7255, 0.4541, 0.7063, 0.4586, 0.7068, 0.4572, 0.7265, 0.8722, 0.05518, 0.8732, 0.06984, 0.8575, 0.06948, 0.857, 0.05491, 0.9868, 0.04956, 0.9856, 0.06376, 0.9788, 0.06774, 0.9828, 0.05055, 0.959, 0.08259, 0.9403, 0.06919, 0.9397, 0.06123, 0.9518, 0.06419, 0.8732, 0.06984, 0.8722, 0.05518, 0.8826, 0.05645, 0.8836, 0.07095, 0.02895, 0.4855, 0.02673, 0.4997, 0.01461, 0.4972, 0.01261, 0.4826, 0.8901, 0.05137, 0.8936, 0.05549, 0.8919, 0.05968, 0.8826, 0.05645, 0.9699, 0.08149, 0.9677, 0.06427, 0.9788, 0.06774, 0.9749, 0.08109, 0.01941, 0.4674, 0.02895, 0.4855, 0.01261, 0.4826, 0.00824, 0.4635, 0.8689, 0.09009, 0.8732, 0.06984, 0.8836, 0.07095, 0.877, 0.09159, 0.9529, 0.02514, 0.9525, 0.05028, 0.9447, 0.05094, 0.9462, 0.02929, 0.8738, 0.03013, 0.8748, 0.005004, 0.881, 0.0114, 0.8818, 0.03393, 0.02583, 0.521, 0.02493, 0.5424, 0.01944, 0.5396, 0.0172, 0.5184, 0.9674, 0.02469, 0.9665, 6.8e-05, 0.9787, 0.007386, 0.9808, 0.02897, 0.8888, 0.02987, 0.8901, 0.05137, 0.8826, 0.05645, 0.8818, 0.03393, 0.8617, 0.03017, 0.857, 0.05491, 0.8474, 0.05451, 0.8504, 0.03261, 0.9518, 0.06419, 0.9525, 0.05028, 0.9682, 0.04931, 0.9677, 0.06427, 0.857, 0.05491, 0.8575, 0.06948, 0.8486, 0.06915, 0.8474, 0.05451, 0.4615, 0.709, 0.4628, 0.7299, 0.4572, 0.7265, 0.4586, 0.7068, 0.9677, 0.06427, 0.9682, 0.04931, 0.9828, 0.05055, 0.9788, 0.06774, 0.6768, 0.8213, 0.6795, 0.8045, 0.6838, 0.808, 0.6838, 0.8214, 0.6758, 0.8322, 0.6768, 0.8213, 0.6838, 0.8214, 0.6818, 0.8335, 0.5949, 0.7712, 0.5964, 0.7813, 0.5902, 0.7789, 0.5916, 0.77, 0.881, 0.0114, 0.8748, 0.005004, 0.879, 0.0003877, 0.8875, 0.008377, 0.8748, 0.005004, 0.8658, 0.005348, 0.8672, 0.0, 0.879, 0.0003877, 0.6732, 0.8181, 0.6739, 0.8053, 0.6795, 0.8045, 0.6768, 0.8213, 0.9846, 0.02765, 0.9868, 0.04956, 0.9828, 0.05055, 0.9808, 0.02897, 0.8738, 0.03013, 0.8722, 0.05518, 0.857, 0.05491, 0.8617, 0.03017, 0.5955, 0.7503, 0.5949, 0.7712, 0.5916, 0.77, 0.5918, 0.7489, 0.9529, 0.02514, 0.9532, 0.0, 0.9665, 6.8e-05, 0.9674, 0.02469, 0.9397, 0.06123, 0.9198, 0.04605, 0.9219, 0.04502, 0.942, 0.05613, 0.6943, 0.8046, 0.6943, 0.8264, 0.6937, 0.8271, 0.6918, 0.8072, 0.4628, 0.683, 0.4615, 0.709, 0.4586, 0.7068, 0.4612, 0.6813, 0.6915, 0.8271, 0.689, 0.8077, 0.6918, 0.8072, 0.6937, 0.8271, 0.4541, 0.7063, 0.4592, 0.6813, 0.4612, 0.6813, 0.4586, 0.7068, 0.8947, 0.06512, 0.9139, 0.04855, 0.9154, 0.05157, 0.8934, 0.07202, 0.8836, 0.07095, 0.8947, 0.06512, 0.8934, 0.07202, 0.877, 0.09159, 0.4541, 0.7063, 0.4512, 0.7255, 0.4435, 0.7303, 0.4509, 0.709, 0.5964, 0.7244, 0.596, 0.7293, 0.592, 0.7278, 0.5936, 0.7231, 0.9518, 0.06419, 0.9397, 0.06123, 0.942, 0.05613, 0.9525, 0.05028, 0.7105, 0.8036, 0.7099, 0.7992, 0.7118, 0.7992, 0.7124, 0.8031, 0.9198, 0.04605, 0.9188, 0.04826, 0.9165, 0.04877, 0.9179, 0.04504, 0.7099, 0.7992, 0.7102, 0.7956, 0.7124, 0.796, 0.7118, 0.7992, 0.9219, 0.04502, 0.9198, 0.04605, 0.9179, 0.04504, 0.9217, 0.04294, 0.7099, 0.7992, 0.7105, 0.8036, 0.7083, 0.8033, 0.7077, 0.8, 0.7102, 0.7956, 0.7099, 0.7992, 0.7077, 0.8, 0.707, 0.7979, 0.689, 0.8077, 0.6915, 0.8271, 0.6881, 0.8266, 0.6838, 0.8045, 0.9403, 0.06919, 0.9188, 0.04826, 0.9198, 0.04605, 0.9397, 0.06123, 0.9139, 0.04855, 0.8947, 0.06512, 0.8919, 0.05968, 0.9114, 0.04702, 0.4592, 0.6813, 0.4541, 0.7063, 0.4509, 0.709, 0.4572, 0.6823, 0.871, 0.9135, 0.8762, 0.8818, 0.8951, 0.8748, 0.8973, 0.9133, 0.9223, 0.8647, 0.9223, 0.9092, 0.8973, 0.9133, 0.8951, 0.8748, 0.1295, 0.07722, 0.1199, 0.0578, 0.1475, 0.05744, 0.1486, 0.08277, 0.9154, 0.3861, 0.9181, 0.3416, 0.9378, 0.3369, 0.943, 0.3823, 0.9181, 0.3416, 0.9225, 0.3315, 0.9365, 0.3284, 0.9378, 0.3369, 0.9223, 0.8647, 0.8951, 0.8748, 0.8965, 0.8576, 0.9173, 0.8547, 0.7778, 0.8662, 0.801, 0.8562, 0.7914, 0.8786, 0.7681, 0.8786, 0.87, 0.9459, 0.871, 0.9135, 0.8973, 0.9133, 0.8898, 0.943, 0.5964, 0.9031, 0.6088, 0.8958, 0.6266, 0.9103, 0.6233, 0.9234, 0.9119, 0.9456, 0.8956, 0.9586, 0.8797, 0.9594, 0.8898, 0.943, 0.8762, 0.8818, 0.871, 0.9135, 0.8467, 0.9045, 0.8541, 0.8848, 0.1199, 0.0578, 0.1193, 0.0373, 0.1471, 0.03684, 0.1475, 0.05744, 0.6114, 0.8854, 0.6328, 0.8856, 0.6266, 0.9103, 0.6088, 0.8958, 0.614, 0.875, 0.6373, 0.8679, 0.6328, 0.8856, 0.6114, 0.8854, 0.614, 0.875, 0.6178, 0.8599, 0.6395, 0.8591, 0.6373, 0.8679, 0.92, 0.4224, 0.9154, 0.3861, 0.943, 0.3823, 0.9454, 0.4237, 0.5974, 0.8839, 0.6114, 0.8854, 0.6088, 0.8958, 0.5964, 0.9031, 0.6114, 0.8854, 0.5974, 0.8839, 0.6003, 0.865, 0.614, 0.875, 0.1193, 0.0373, 0.119, 0.0, 0.1485, 0.0004659, 0.1471, 0.03684, 0.9223, 0.9092, 0.9119, 0.9456, 0.8898, 0.943, 0.8973, 0.9133, 0.6178, 0.8599, 0.6184, 0.8445, 0.6438, 0.8418, 0.6395, 0.8591, 0.871, 0.9135, 0.87, 0.9459, 0.8501, 0.9426, 0.8467, 0.9045, 0.9532, 0.0, 0.9529, 0.02514, 0.9462, 0.02929, 0.9477, 0.007645, 0.8722, 0.05518, 0.8738, 0.03013, 0.8818, 0.03393, 0.8826, 0.05645, 0.02673, 0.4997, 0.02583, 0.521, 0.0172, 0.5184, 0.01461, 0.4972, 0.9682, 0.04931, 0.9674, 0.02469, 0.9808, 0.02897, 0.9828, 0.05055, 0.8875, 0.008377, 0.8888, 0.02987, 0.8818, 0.03393, 0.881, 0.0114, 0.8658, 0.005348, 0.8617, 0.03017, 0.8504, 0.03261, 0.8536, 0.01071, 0.9823, 0.005742, 0.9846, 0.02765, 0.9808, 0.02897, 0.9787, 0.007386, 0.8748, 0.005004, 0.8738, 0.03013, 0.8617, 0.03017, 0.8658, 0.005348, 0.596, 0.7293, 0.5955, 0.7503, 0.5918, 0.7489, 0.592, 0.7278, 0.9525, 0.05028, 0.9529, 0.02514, 0.9674, 0.02469, 0.9682, 0.04931, 0.3082, 0.906, 0.318, 0.9643, 0.3021, 0.9832, 0.2926, 0.9108, 0.05474, 0.1763, 0.03307, 0.2302, 0.02024, 0.2197, 0.04655, 0.1495, 0.9534, 0.3027, 0.9562, 0.2863, 0.984, 0.303, 0.9868, 0.3284, 0.3328, 0.9363, 0.3251, 0.8963, 0.338, 0.889, 0.345, 0.9148, 0.8888, 0.3245, 0.8993, 0.3961, 0.8725, 0.4005, 0.8676, 0.3315, 0.04654, 0.2416, 0.06306, 0.2047, 0.0709, 0.2253, 0.05727, 0.2496, 0.318, 0.9643, 0.3082, 0.906, 0.3251, 0.8963, 0.3328, 0.9363, 0.8993, 0.3961, 0.8888, 0.3245, 0.9034, 0.3219, 0.9154, 0.3893, 0.03307, 0.2302, 0.05474, 0.1763, 0.06306, 0.2047, 0.04654, 0.2416, 0.9562, 0.2863, 0.9534, 0.3027, 0.9154, 0.3113, 0.924, 0.2885, 0.9625, 0.2629, 0.9701, 0.2626, 0.984, 0.303, 0.9562, 0.2863, 0.0509, 0.2874, 0.0284, 0.2815, 0.04654, 0.2416, 0.05727, 0.2496, 0.0284, 0.2815, 0.008099, 0.269, 0.03307, 0.2302, 0.04654, 0.2416, 0.8609, 0.2832, 0.8714, 0.2855, 0.8676, 0.3315, 0.8561, 0.3219, 0.8714, 0.2855, 0.8877, 0.2862, 0.8888, 0.3245, 0.8676, 0.3315, 0.8877, 0.2862, 0.8994, 0.2871, 0.9034, 0.3219, 0.8888, 0.3245, 0.292, 0.875, 0.3092, 0.8685, 0.3082, 0.906, 0.2926, 0.9108, 0.3092, 0.8685, 0.3213, 0.868, 0.3251, 0.8963, 0.3082, 0.906, 0.3213, 0.868, 0.3304, 0.8601, 0.338, 0.889, 0.3251, 0.8963, 0.944, 0.2658, 0.9625, 0.2629, 0.9562, 0.2863, 0.924, 0.2885, 0.3358, 0.6844, 0.3324, 0.7015, 0.3219, 0.7016, 0.3277, 0.684, 0.8584, 0.0892, 0.8615, 0.1088, 0.8549, 0.108, 0.8521, 0.08813, 0.9519, 0.1969, 0.9594, 0.1003, 0.9708, 0.09964, 0.9722, 0.1978, 0.3189, 0.7988, 0.3324, 0.7015, 0.3413, 0.7014, 0.3315, 0.7989, 0.8689, 0.09009, 0.872, 0.1091, 0.8615, 0.1088, 0.8584, 0.0892, 0.01941, 0.4674, 0.02015, 0.4483, 0.03502, 0.449, 0.03038, 0.4669, 0.9722, 0.1978, 0.9708, 0.09964, 0.9758, 0.09952, 0.9801, 0.199, 0.01912, 0.3441, 0.02015, 0.4483, 0.005381, 0.4436, 0.0, 0.3326, 0.8885, 0.2169, 0.872, 0.1091, 0.8799, 0.11, 0.9006, 0.2155, 0.3478, 0.6813, 0.3482, 0.6983, 0.3413, 0.7014, 0.3419, 0.6838])
me_cube_002.materials.append(mat_material_001)
me_cube_002.use_remesh_preserve_volume = False
me_cube_002.use_remesh_preserve_attributes = False
me_cube_002.use_mirror_vertex_groups = False
me_cube_002.update()
arm_armature = bpy.data.armatures.new('Armature')  # bones are not reproduced

# ---- objects
ob_armature = bpy.data.objects.new('Armature', arm_armature)
ob_cube_001 = bpy.data.objects.new('Cube.001', me_cube_002)

# ---- transforms, parenting, visibility, modifiers, constraints
ob_armature.location = (0.0, 0.0, 5.574)
ob_armature.rotation_euler = (-1.629e-07, 0.0, 3.229)
ob_armature.color = (0.8, 0.8, 0.8, 1.0)
ob_armature.lineart.crease_threshold = 0.0
ob_cube_001.parent = ob_armature
ob_cube_001.matrix_parent_inverse = Matrix(((1.0, -0.0, 0.0, -0.0), (-0.0, 1.0, -1.629e-07, 9.082e-07), (0.0, 1.629e-07, 1.0, -5.574), (-0.0, 0.0, -0.0, 1.0)))
ob_cube_001.location = (0.0, 0.0, 3.3)
ob_cube_001.rotation_euler = (-1.629e-07, 0.0, 0.0)
ob_cube_001.scale = (0.4, 0.4, 0.4)
ob_cube_001.color = (0.8, 0.8, 0.8, 1.0)
ob_cube_001.lineart.crease_threshold = 0.0
_vg = ob_cube_001.vertex_groups.new(name='Bone.001')
for _i, _w in zip([1, 10, 11, 17, 19, 22, 23, 34, 36, 37, 40, 41, 46, 47, 48, 219, 220, 222, 223, 224, 266, 276, 277, 283, 284, 285, 290, 291, 292, 293, 294, 295, 296, 297, 298, 299, 317, 319, 320, 323, 324, 330, 331, 332, 333, 335, 505, 507, 508, 510, 511, 512, 513, 514], [0.2413, 0.05513, 0.05124, 0.01813, 0.1228, 0.635, 0.7198, 0.1519, 0.0362, 0.664, 0.06596, 0.01802, 0.1206, 0.1142, 0.1003, 0.03413, 0.02364, 0.02383, 0.06477, 0.01886, 0.255, 0.06568, 0.06259, 0.02666, 0.007352, 0.1398, 0.09813, 0.1764, 0.01039, 0.0283, 0.7249, 0.8786, 0.642, 0.7288, 0.7358, 0.6189, 0.1651, 0.04238, 0.6736, 0.06796, 0.05346, 0.1786, 0.1663, 0.1215, 0.1155, 0.1015, 0.05124, 0.03467, 0.02441, 0.02458, 0.04612, 0.06496, 0.01063, 0.01918]): _vg.add([_i], _w, 'REPLACE')
_vg = ob_cube_001.vertex_groups.new(name='Bone.010')
for _i, _w in zip([0, 2, 3, 4, 5, 6, 7, 8, 9, 12, 14, 15, 16, 18, 20, 21, 25, 31, 32, 35, 36, 40, 42, 43, 118, 119, 122, 123, 125, 129, 253, 265, 267, 268, 269, 270, 271, 272, 273, 274, 275, 278, 280, 281, 282, 284, 286, 287, 288, 289, 290, 291, 292, 293, 298, 299, 300, 301, 303, 314, 318, 319, 323, 325, 326, 328, 405, 406, 409, 410, 412, 416, 546, 550], [0.4349, 0.1151, 0.1221, 0.1702, 0.706, 0.635, 0.07866, 0.0966, 0.1642, 0.0613, 0.1334, 0.2906, 0.115, 0.02583, 0.5694, 0.6447, 0.006375, 0.7548, 0.0006622, 0.3058, 0.1038, 0.04927, 0.1708, 0.1366, 0.07181, 0.1074, 0.01589, 0.06948, 0.004234, 0.1037, 0.01428, 0.4419, 0.1058, 0.1164, 0.1635, 0.7142, 0.7444, 0.6507, 0.07078, 0.0969, 0.1677, 0.0562, 0.1368, 0.285, 0.1111, 0.03211, 0.1045, 0.5898, 0.05718, 0.6685, 0.3083, 0.1104, 0.627, 0.551, 0.03745, 0.008575, 0.6611, 0.6554, 0.0003647, 0.7754, 0.3104, 0.1065, 0.04688, 0.1655, 0.1288, 0.8801, 0.07134, 0.1133, 0.01189, 0.07519, 0.01147, 0.1076, 0.00215, 0.02435]): _vg.add([_i], _w, 'REPLACE')
_vg = ob_cube_001.vertex_groups.new(name='Bone.011')
for _i, _w in zip([0, 2, 3, 5, 6, 7, 13, 16, 20, 21, 24, 25, 26, 27, 28, 29, 30, 31, 32, 35, 42, 43, 44, 45, 129, 265, 267, 268, 270, 271, 272, 273, 279, 282, 286, 287, 288, 289, 292, 300, 302, 303, 304, 305, 306, 307, 308, 309, 310, 311, 313, 314, 315, 318, 325, 326, 327, 328, 329, 416], [0.02719, 0.8165, 0.7963, 0.1249, 0.1838, 0.8764, 0.01858, 0.8118, 0.2387, 0.1445, 0.7602, 0.7372, 0.7453, 0.05326, 0.04881, 0.04354, 0.1188, 0.09721, 0.7184, 0.003855, 0.04867, 0.7798, 0.805, 0.03995, 0.009612, 0.0248, 0.8375, 0.8126, 0.122, 0.109, 0.1782, 0.8923, 0.02265, 0.8223, 0.8312, 0.2308, 0.9218, 0.1352, 0.007718, 0.02304, 0.7818, 0.7628, 0.02094, 0.76, 0.7635, 0.8461, 0.04784, 0.07648, 0.03534, 0.1249, 0.09393, 0.08918, 0.7426, 0.002148, 0.03807, 0.8002, 0.8183, 0.0567, 0.04267, 0.006895]): _vg.add([_i], _w, 'REPLACE')
_vg = ob_cube_001.vertex_groups.new(name='Bone.012')
for _i, _w in zip([13, 30, 45, 49, 268, 279, 282, 302, 303, 304, 305, 306, 307, 308, 309, 310, 311, 312, 313, 315, 327, 329, 336, 337, 338, 339, 340, 341], [0.1394, 0.131, 0.05673, 0.003367, 0.008611, 0.4129, 0.004361, 0.1451, 0.1591, 0.2351, 0.1679, 0.07995, 0.02421, 0.8106, 0.7344, 0.512, 0.5219, 0.3163, 0.2184, 0.1459, 0.1025, 0.6745, 0.08715, 0.04659, 0.06933, 0.04634, 0.0781, 0.09854]): _vg.add([_i], _w, 'REPLACE')
_vg = ob_cube_001.vertex_groups.new(name='Bone.014')
for _i, _w in zip([13, 30, 279, 302, 303, 304, 305, 308, 309, 310, 311, 312, 313, 315, 316, 329, 336, 337, 338, 339, 340, 341, 342, 343, 344, 345, 346, 347, 348, 349, 350, 351, 352, 353, 354, 355, 356, 357, 358, 359, 360, 361, 362, 363, 364, 365, 368, 369, 370], [0.04679, 0.0166, 0.2149, 0.02309, 0.04012, 0.1048, 0.002343, 0.1217, 0.1522, 0.4391, 0.07728, 0.07347, 0.02556, 0.07873, 0.9828, 0.1085, 0.8406, 0.9445, 0.9113, 0.9452, 0.8721, 0.8672, 0.9986, 0.9817, 0.9925, 0.976, 0.9901, 0.9471, 0.9841, 0.9407, 0.9642, 0.9266, 0.9598, 0.8433, 0.9136, 0.8145, 0.8709, 0.7884, 0.8679, 0.1295, 0.09753, 0.1167, 0.121, 0.1453, 0.1417, 0.02319, 0.009327, 0.01773, 0.04851]): _vg.add([_i], _w, 'REPLACE')
_vg = ob_cube_001.vertex_groups.new(name='Bone.015')
for _i, _w in zip([347, 349, 350, 351, 352, 353, 354, 355, 356, 357, 358, 359, 360, 361, 362, 363, 364, 365, 366, 367, 368, 369, 370, 371, 372, 373, 374, 375, 376, 377, 378, 379, 380, 381, 382, 383, 384, 385, 386, 387, 388, 389, 390, 391, 392], [0.05067, 0.05775, 0.02039, 0.07079, 0.02796, 0.1561, 0.08635, 0.185, 0.1289, 0.2107, 0.1318, 0.8704, 0.9025, 0.8831, 0.879, 0.8545, 0.8582, 0.9633, 0.9764, 0.9755, 0.9703, 0.9659, 0.9507, 0.9283, 0.9678, 0.9602, 0.9283, 0.92, 0.9589, 0.4963, 0.5654, 0.124, 0.5052, 0.06872, 0.5699, 0.9993, 0.9983, 0.9976, 0.9972, 0.9982, 0.9958, 0.05546, 0.1054, 0.08347, 0.09266]): _vg.add([_i], _w, 'REPLACE')
_vg = ob_cube_001.vertex_groups.new(name='Bone.018')
for _i, _w in zip([371, 372, 373, 374, 375, 376, 377, 378, 379, 380, 381, 382, 389, 390, 391, 392, 393, 394, 395, 396, 397, 398, 399, 400, 401, 402, 403, 404], [0.07173, 0.01436, 0.02949, 0.07166, 0.07992, 0.03204, 0.5037, 0.4346, 0.876, 0.4948, 0.9313, 0.4301, 0.9445, 0.8946, 0.9165, 0.9073, 0.9919, 0.986, 0.9779, 1.0, 0.9944, 0.9927, 0.9863, 0.9946, 0.9977, 0.9937, 0.9874, 0.9966]): _vg.add([_i], _w, 'REPLACE')
_vg = ob_cube_001.vertex_groups.new(name='Bone.006')
for _i, _w in zip([0, 1, 4, 5, 6, 8, 9, 10, 11, 12, 14, 15, 17, 18, 19, 21, 22, 23, 31, 34, 35, 36, 37, 40, 41, 42, 118, 119, 120, 121, 122, 123, 124, 125, 128, 129, 247, 249, 251, 252, 253, 265, 269, 271, 281, 283, 290, 291, 292, 293, 294, 298, 299, 300, 301, 317, 318, 319, 323], [0.2899, 0.643, 0.5875, 0.06522, 0.0564, 0.1657, 0.324, 0.7121, 0.7248, 0.5469, 0.4096, 0.4201, 0.7218, 0.5936, 0.7021, 0.009151, 0.1608, 0.1192, 0.04944, 0.7144, 0.4128, 0.6444, 0.1542, 0.7471, 0.585, 0.03556, 0.1111, 0.1851, 0.4838, 0.4869, 0.1521, 0.2365, 0.1969, 0.3219, 0.4808, 0.005441, 0.01145, 0.017, 0.02216, 0.006838, 0.02847, 0.01196, 0.05267, 0.03218, 0.03893, 0.0009033, 0.279, 0.5215, 0.1224, 0.2002, 0.05755, 0.09471, 0.1868, 0.1033, 0.1233, 0.006266, 0.008846, 0.03208, 0.09661]): _vg.add([_i], _w, 'REPLACE')
_vg = ob_cube_001.vertex_groups.new(name='Bone.007')
for _i, _w in zip([0, 1, 2, 4, 5, 6, 8, 9, 10, 11, 12, 14, 15, 17, 18, 19, 20, 21, 31, 34, 35, 36, 38, 39, 40, 41, 42, 43, 118, 119, 120, 121, 122, 123, 124, 125, 126, 127, 128, 129, 130, 131, 132, 133, 134, 135, 136, 137, 138, 139, 140, 141, 142, 143, 144, 145, 148, 149, 150, 151, 152, 153, 154, 155, 156, 157, 245, 246, 247, 248, 249, 250, 251, 252, 253, 254, 271, 292, 293, 300, 301], [0.1807, 0.03527, 0.005601, 0.1718, 0.05964, 0.09799, 0.7102, 0.4666, 0.2086, 0.1968, 0.358, 0.4139, 0.213, 0.2108, 0.3224, 0.1373, 0.1507, 0.1687, 0.08108, 0.07976, 0.1993, 0.1535, 0.9849, 0.9862, 0.09307, 0.3678, 0.7304, 0.01944, 0.7955, 0.6767, 0.4994, 0.4945, 0.8016, 0.6701, 0.7838, 0.6312, 0.9249, 0.8801, 0.5098, 0.8344, 0.9917, 0.9898, 0.9876, 0.988, 0.9905, 0.9925, 0.08126, 0.4689, 0.9879, 0.9846, 0.9723, 0.9421, 0.9334, 0.8894, 0.9463, 0.9218, 0.9317, 0.895, 0.5925, 0.139, 0.5046, 0.07446, 0.5207, 0.07518, 0.2488, 0.1446, 0.9693, 0.9728, 0.9556, 0.9682, 0.9379, 0.9599, 0.9583, 0.9661, 0.9193, 0.9455, 0.004517, 0.01779, 0.02828, 0.02128, 0.04211]): _vg.add([_i], _w, 'REPLACE')
_vg = ob_cube_001.vertex_groups.new(name='Bone.008')
for _i, _w in zip([126, 127, 136, 137, 140, 141, 142, 143, 144, 145, 146, 147, 148, 149, 150, 151, 152, 153, 154, 155, 156, 157, 158, 159, 160, 161, 162, 163, 164, 165, 166, 167, 168, 169, 170, 171, 172, 173, 174, 175, 178, 179, 180, 181, 185, 186, 187, 188, 200, 201, 202, 203, 204, 205, 206, 207, 208, 209, 210, 211, 212, 213, 214, 215, 216, 217, 255, 256, 257, 258, 259, 260, 261, 262, 263, 264], [0.07445, 0.1195, 0.9185, 0.531, 0.003767, 0.05747, 0.06597, 0.1103, 0.05315, 0.07814, 0.9164, 0.8667, 0.068, 0.1046, 0.4076, 0.8608, 0.4954, 0.9253, 0.4793, 0.9246, 0.751, 0.8553, 0.9249, 0.8792, 0.931, 0.8814, 0.935, 0.866, 0.007966, 0.002511, 0.8741, 0.8878, 0.1463, 0.2084, 0.1734, 0.1473, 0.08097, 0.1235, 0.09893, 0.2043, 0.1449, 0.113, 0.05234, 0.07592, 0.05174, 0.2067, 0.1942, 0.06851, 0.2289, 0.2019, 0.1525, 0.1285, 0.1235, 0.1283, 0.1228, 0.1322, 0.1443, 0.1462, 0.1487, 0.1446, 0.1397, 0.1467, 0.1505, 0.1483, 0.1433, 0.1508, 0.9926, 0.998, 0.9942, 0.9941, 0.9945, 0.9955, 0.9921, 0.9933, 0.9974, 0.9899]): _vg.add([_i], _w, 'REPLACE')
_vg = ob_cube_001.vertex_groups.new(name='Bone')
for _i, _w in zip([1, 22, 23, 34, 37, 46, 47, 48, 218, 219, 220, 221, 222, 223, 224, 225, 226, 227, 228, 229, 230, 231, 232, 233, 234, 266, 285, 294, 295, 296, 297, 299, 317, 320, 330, 331, 332, 333, 334, 335, 505, 506, 507, 508, 509, 510, 511, 512, 513, 514, 515, 516, 517, 518, 519, 520, 521, 522, 523, 524, 525, 526, 527, 528, 529, 530, 531], [0.01656, 0.1694, 0.1395, 0.01188, 0.1517, 0.8475, 0.8632, 0.8727, 0.9972, 0.9471, 0.9555, 0.9981, 0.9533, 0.9282, 0.9608, 0.9775, 0.9911, 0.9877, 0.9922, 0.9976, 0.9991, 0.9986, 0.9991, 0.9946, 0.9967, 0.01864, 0.003107, 0.1703, 0.08443, 0.1678, 0.1365, 0.04985, 0.01562, 0.1491, 0.7854, 0.8233, 0.8473, 0.8627, 0.9727, 0.8724, 0.9371, 0.9972, 0.947, 0.9554, 0.9981, 0.9532, 0.9469, 0.9281, 0.966, 0.9608, 0.9775, 0.9911, 0.9877, 0.9928, 0.9922, 0.9968, 0.9996, 0.9976, 0.9991, 0.9996, 0.9986, 0.9994, 0.9991, 0.9985, 0.9927, 0.9946, 0.9967]): _vg.add([_i], _w, 'REPLACE')
_vg = ob_cube_001.vertex_groups.new(name='Bone.013')
for _i, _w in zip([3, 13, 16, 24, 25, 26, 27, 28, 29, 30, 32, 44, 45, 49, 50, 51, 52, 53, 54, 279, 304, 306, 307, 309, 311, 312, 313, 327, 329, 336, 340, 341], [0.003841, 0.5525, 0.001821, 0.1579, 0.1233, 0.1563, 0.7991, 0.4637, 0.4839, 0.5943, 0.1436, 0.1344, 0.7774, 0.1146, 0.04759, 0.05131, 0.04302, 0.08191, 0.1115, 0.2792, 0.5136, 0.09467, 0.08727, 0.007101, 0.2297, 0.5317, 0.6102, 0.03514, 0.1572, 0.05771, 0.01141, 8.531e-05]): _vg.add([_i], _w, 'REPLACE')
_vg = ob_cube_001.vertex_groups.new(name='Bone.016')
for _i, _w in zip([13, 24, 25, 26, 27, 28, 29, 30, 32, 33, 45, 49, 50, 51, 52, 53, 54, 55, 56, 57, 58, 59, 60, 61, 62, 63, 64, 65, 66, 67, 68, 69, 70, 71, 72, 73, 74, 75, 76, 77, 78, 80, 82, 83, 279, 304, 311, 312, 313], [0.2241, 0.0462, 0.1021, 0.0523, 0.138, 0.471, 0.4649, 0.1181, 0.1025, 0.9738, 0.1079, 0.8456, 0.9461, 0.9363, 0.9477, 0.8852, 0.8703, 0.9991, 0.9797, 0.9947, 0.9707, 0.9845, 0.9226, 0.9893, 0.9359, 0.9787, 0.9118, 0.9447, 0.8011, 0.9312, 0.8077, 0.908, 0.7658, 0.8435, 0.1651, 0.08467, 0.1211, 0.08108, 0.1666, 0.1567, 0.05944, 0.003743, 0.04667, 0.06175, 0.05536, 0.1098, 0.03397, 0.09321, 0.02599]): _vg.add([_i], _w, 'REPLACE')
_vg = ob_cube_001.vertex_groups.new(name='Bone.009')
for _i, _w in zip([146, 147, 158, 159, 160, 161, 162, 163, 164, 165, 166, 167, 168, 169, 170, 171, 172, 173, 174, 175, 176, 177, 178, 179, 180, 181, 182, 183, 184, 185, 186, 187, 188, 189, 190, 191, 192, 193, 194, 195, 196, 197, 198, 199, 200, 201, 202, 203, 204, 205, 206, 207, 208, 209, 210, 211, 212, 213, 214, 215, 216, 217, 235, 236, 237, 238, 239, 240, 241, 242, 243, 244], [0.08356, 0.1333, 0.07475, 0.121, 0.06888, 0.1186, 0.06474, 0.1341, 0.971, 0.9737, 0.1264, 0.1122, 0.8537, 0.7916, 0.8266, 0.8527, 0.919, 0.8765, 0.901, 0.7957, 0.9993, 0.9996, 0.8552, 0.887, 0.9477, 0.9241, 0.9849, 0.99, 0.9869, 0.9483, 0.7934, 0.8059, 0.9315, 0.9801, 0.9986, 0.9973, 0.9998, 0.9998, 0.9995, 1.0, 0.9997, 0.9998, 0.9981, 0.9995, 0.7712, 0.7982, 0.8476, 0.8715, 0.8765, 0.8717, 0.8773, 0.8678, 0.8557, 0.8539, 0.8513, 0.8554, 0.8604, 0.8534, 0.8496, 0.8517, 0.8568, 0.8493, 0.9976, 0.9994, 0.9971, 0.991, 0.9925, 0.9991, 0.9967, 0.9986, 0.9877, 0.9951]): _vg.add([_i], _w, 'REPLACE')
_vg = ob_cube_001.vertex_groups.new(name='Bone.017')
for _i, _w in zip([60, 62, 64, 65, 66, 67, 68, 69, 70, 71, 72, 73, 74, 75, 76, 77, 78, 79, 80, 81, 82, 83, 84, 85, 86, 87, 88, 89, 90, 91, 92, 93, 94, 95, 96, 97, 98, 99, 100, 101, 102, 103, 105, 106], [0.07425, 0.06267, 0.08533, 0.05347, 0.1978, 0.06875, 0.1918, 0.09186, 0.2331, 0.1558, 0.8346, 0.9153, 0.8788, 0.9189, 0.833, 0.8432, 0.9403, 0.9829, 0.973, 0.9854, 0.9513, 0.9381, 0.922, 0.9794, 0.9461, 0.9394, 0.8969, 0.9633, 0.501, 0.5549, 0.1085, 0.501, 0.1016, 0.5619, 0.9997, 0.9985, 0.9968, 0.9952, 0.9967, 0.9921, 0.09017, 0.06433, 0.09788, 0.01956]): _vg.add([_i], _w, 'REPLACE')
_vg = ob_cube_001.vertex_groups.new(name='Bone.019')
for _i, _w in zip([84, 86, 87, 88, 89, 90, 91, 92, 93, 94, 95, 102, 103, 104, 105, 106, 107, 108, 109, 110, 111, 112, 113, 114, 115, 116, 117], [0.07801, 0.05389, 0.06065, 0.103, 0.02321, 0.499, 0.4451, 0.8915, 0.499, 0.8984, 0.4381, 0.9098, 0.9357, 0.9808, 0.9021, 0.9652, 0.9956, 1.0, 0.9967, 0.9874, 0.9976, 0.9991, 0.9951, 0.9919, 0.999, 0.9993, 0.9976]): _vg.add([_i], _w, 'REPLACE')
_vg = ob_cube_001.vertex_groups.new(name='Bone.002')
for _i, _w in zip([0, 4, 15, 35, 36, 40, 265, 266, 269, 270, 271, 272, 274, 275, 276, 277, 278, 280, 281, 283, 284, 285, 287, 289, 290, 291, 292, 293, 294, 296, 297, 298, 299, 300, 301, 314, 317, 318, 319, 320, 323, 324, 325, 405, 406, 407, 408, 409, 410, 411, 412, 415, 416, 543, 544, 545, 546, 547, 548, 549, 550, 551], [0.0154, 0.01333, 0.01793, 0.01122, 0.03177, 0.01035, 0.3197, 0.6386, 0.6031, 0.07334, 0.04017, 0.06977, 0.1996, 0.3954, 0.746, 0.7673, 0.611, 0.5024, 0.4398, 0.7562, 0.7292, 0.73, 0.04255, 0.05305, 0.2825, 0.1366, 0.1281, 0.1274, 0.01327, 0.1499, 0.1155, 0.09456, 0.09268, 0.1091, 0.1059, 0.05516, 0.6998, 0.4515, 0.6954, 0.1499, 0.699, 0.7405, 0.1802, 0.1472, 0.2582, 0.555, 0.5756, 0.219, 0.3721, 0.4863, 0.6468, 0.5312, 0.1199, 0.0154, 0.07222, 0.002336, 0.04637, 0.003202, 0.05283, 0.04731, 0.05707, 0.02248]): _vg.add([_i], _w, 'REPLACE')
_vg = ob_cube_001.vertex_groups.new(name='Bone.003')
for _i, _w in zip([265, 266, 269, 270, 272, 274, 275, 276, 277, 278, 280, 281, 283, 284, 285, 287, 289, 292, 293, 300, 301, 314, 317, 318, 319, 321, 322, 323, 324, 325, 405, 406, 407, 408, 409, 410, 411, 412, 413, 414, 415, 416, 417, 418, 419, 420, 421, 422, 423, 424, 425, 426, 427, 428, 429, 430, 431, 432, 435, 436, 437, 438, 439, 440, 441, 442, 443, 444, 542, 543, 544, 545, 546, 547, 548, 549, 550, 551], [0.1446, 0.007486, 0.1422, 0.04313, 0.07651, 0.673, 0.3916, 0.1523, 0.1364, 0.2898, 0.316, 0.1894, 0.1547, 0.1772, 0.08179, 0.1171, 0.132, 0.00376, 0.01642, 0.006786, 0.03074, 0.06289, 0.06147, 0.1559, 0.09547, 0.9845, 0.9811, 0.07278, 0.1832, 0.6041, 0.7585, 0.5967, 0.4217, 0.3974, 0.7353, 0.526, 0.5002, 0.298, 0.8808, 0.8864, 0.4529, 0.7396, 0.9803, 0.9809, 0.981, 0.9865, 0.9815, 0.9869, 0.04063, 0.1029, 0.977, 0.9834, 0.8962, 0.9203, 0.8818, 0.8968, 0.882, 0.9181, 0.8848, 0.8795, 0.1155, 0.06789, 0.09799, 0.03578, 0.08795, 0.03456, 0.06885, 0.06311, 0.9465, 0.9633, 0.9108, 0.9653, 0.9174, 0.9554, 0.9402, 0.947, 0.8947, 0.9333]): _vg.add([_i], _w, 'REPLACE')
_vg = ob_cube_001.vertex_groups.new(name='Bone.004')
for _i, _w in zip([413, 414, 423, 424, 427, 428, 429, 430, 431, 432, 433, 434, 435, 436, 437, 438, 439, 440, 441, 442, 443, 444, 445, 446, 447, 448, 449, 450, 453, 454, 455, 456, 457, 458, 459, 460, 461, 462, 465, 466, 467, 468, 471, 472, 473, 474, 475, 487, 488, 489, 490, 491, 492, 493, 494, 495, 496, 497, 498, 499, 500, 501, 502, 503, 504, 552, 553, 554, 555, 556, 557, 558, 559, 560, 561], [0.1185, 0.1132, 0.9546, 0.897, 0.1024, 0.07889, 0.1174, 0.1028, 0.1171, 0.08169, 0.9148, 0.9038, 0.1145, 0.1201, 0.8845, 0.9319, 0.9019, 0.957, 0.9119, 0.9575, 0.9308, 0.9368, 0.8984, 0.8638, 0.9169, 0.9104, 0.9029, 0.8602, 0.8543, 0.9198, 0.1132, 0.1619, 0.2225, 0.1808, 0.0593, 0.1208, 0.1484, 0.2443, 0.1777, 0.07263, 0.09187, 0.1188, 0.01344, 0.08142, 0.2579, 0.2479, 0.1098, 0.2798, 0.2533, 0.2165, 0.1883, 0.2066, 0.1923, 0.1962, 0.1934, 0.1775, 0.1792, 0.1792, 0.1756, 0.172, 0.1772, 0.1794, 0.1751, 0.1747, 0.1765, 0.9955, 0.9907, 0.9912, 0.9936, 0.9946, 0.9973, 0.9956, 0.9927, 0.9956, 0.9928]): _vg.add([_i], _w, 'REPLACE')
_vg = ob_cube_001.vertex_groups.new(name='Bone.005')
for _i, _w in zip([433, 434, 445, 446, 447, 448, 449, 450, 451, 452, 453, 454, 455, 456, 457, 458, 459, 460, 461, 462, 463, 464, 465, 466, 467, 468, 469, 470, 471, 472, 473, 474, 475, 476, 477, 478, 479, 480, 481, 482, 483, 484, 485, 486, 487, 488, 489, 490, 491, 492, 493, 494, 495, 496, 497, 498, 499, 500, 501, 502, 503, 504, 532, 533, 534, 535, 536, 537, 538, 539, 540, 541], [0.08514, 0.09622, 0.1013, 0.1361, 0.08302, 0.08954, 0.0969, 0.1398, 0.9839, 0.9846, 0.1456, 0.08015, 0.8868, 0.8381, 0.7774, 0.8192, 0.9407, 0.8792, 0.8516, 0.7557, 0.9996, 0.9997, 0.8223, 0.9274, 0.9081, 0.8812, 0.9889, 0.9897, 0.9683, 0.9186, 0.7421, 0.7521, 0.8902, 0.9918, 0.9963, 0.9942, 0.9994, 0.9996, 0.9985, 0.9994, 0.9988, 0.9994, 0.9957, 0.9997, 0.7202, 0.7467, 0.7835, 0.8117, 0.7934, 0.8077, 0.8038, 0.8066, 0.8225, 0.8208, 0.8208, 0.8244, 0.828, 0.8228, 0.8206, 0.8249, 0.8253, 0.8234, 0.9991, 0.9993, 0.9988, 0.982, 0.983, 0.9989, 0.9985, 0.995, 0.977, 0.9892]): _vg.add([_i], _w, 'REPLACE')
_m = ob_cube_001.modifiers.new('Armature', 'ARMATURE')
_m.object = ob_armature

# ---- collection membership
col_collection_1.objects.link(ob_armature)
col_collection_1.objects.link(ob_cube_001)

# ---- scene / render settings (as saved in the file)
scene.frame_start = 1; scene.frame_end = 250; scene.frame_set(32)
scene.render.engine = 'BLENDER_EEVEE_NEXT'
scene.render.resolution_percentage = 50
scene.render.dither_intensity = 0.0
scene.cycles.use_denoising = False
scene.cycles.samples = 10
scene.cycles.sampling_pattern = 'TABULATED_SOBOL'
scene.cycles.light_sampling_threshold = 0.0
scene.cycles.use_adaptive_sampling = False
scene.cycles.use_light_tree = False
scene.cycles.blur_glossy = 0.0
scene.cycles.pixel_filter_type = 'GAUSSIAN'
scene.cycles.sample_clamp_indirect = 0.0
scene.view_settings.view_transform = 'Standard'
bpy.context.view_layer.update()

# ---- added for rendering (the .blend has no active camera and no usable light): camera, sun
cam_auto = bpy.data.cameras.new('AutoCamera')
cam_auto.lens = 50.0
cam_auto.sensor_width = 36.0
cam_auto.clip_end = 1000.0
ob_auto_camera = bpy.data.objects.new('AutoCamera', cam_auto)
scene.collection.objects.link(ob_auto_camera)
ob_auto_camera.location = (6.40793, -7.67142, 8.33269)
ob_auto_camera.rotation_euler = (1.09748, -7.21219e-08, 0.694738)
scene.camera = ob_auto_camera
light_auto_sun = bpy.data.lights.new('AutoSun', 'SUN')
light_auto_sun.energy = 3.0
light_auto_sun.angle = 0.0523599
ob_auto_sun = bpy.data.objects.new('AutoSun', light_auto_sun)
scene.collection.objects.link(ob_auto_sun)
ob_auto_sun.rotation_euler = (0.872665, 0.174533, 0.523599)
bpy.context.view_layer.update()
